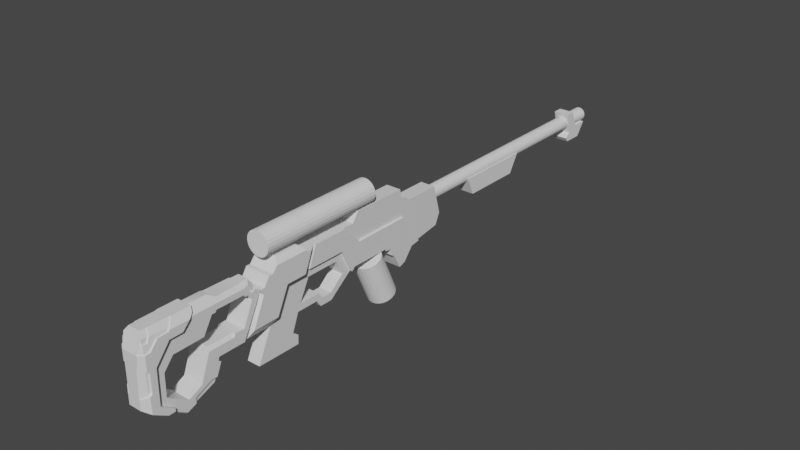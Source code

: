 # Source: Scifungun_Modelling_029_BlockOutStart___BodyRoughCuts_StockDetailing_BodyPartsMoreCleanup.blend  (saved by Blender 2.91.10; exported with 4.5.12 LTS)
import bpy
from mathutils import Matrix  # noqa: F401  (used for matrix-valued properties, if any)

bpy.ops.wm.read_factory_settings(use_empty=True)
scene = bpy.context.scene
scene.name = 'Scene'

# ---- collections
col_reference = bpy.data.collections.new('Reference'); scene.collection.children.link(col_reference)
col_reference.hide_render = True
col_rifle = bpy.data.collections.new('Rifle'); scene.collection.children.link(col_rifle)

# ---- materials (node trees are filled in below, after node groups)
mat_material = bpy.data.materials.new('Material')
mat_material.alpha_threshold = 0.0
mat_material.use_transparent_shadow = False
mat_material.line_color = (0.0, 0.0, 0.0, 1.0)

# ---- node groups
ng_auto_smooth = bpy.data.node_groups.new('Auto Smooth', 'GeometryNodeTree')
_s = ng_auto_smooth.interface.new_socket(name='Geometry', in_out='OUTPUT', socket_type='NodeSocketGeometry')
_s = ng_auto_smooth.interface.new_socket(name='Geometry', in_out='INPUT', socket_type='NodeSocketGeometry')
_s = ng_auto_smooth.interface.new_socket(name='Angle', in_out='INPUT', socket_type='NodeSocketFloat')
_s.subtype = 'ANGLE'
_s.min_value = 0.0
_s.max_value = 3.142
ng_auto_smooth.is_modifier = True
_N = ng_auto_smooth.nodes; _L = ng_auto_smooth.links
n0 = _N.new('NodeGroupOutput'); n0.name = 'Group Output'; n0.location = (480, -100)
n1 = _N.new('NodeGroupInput'); n1.name = 'Group Input'; n1.location = (-420, -300)
n2 = _N.new('NodeGroupInput'); n2.name = 'Group Input.001'; n2.location = (-60, -100)
n3 = _N.new('GeometryNodeSetShadeSmooth'); n3.name = 'Set Shade Smooth'; n3.location = (120, -100)
n3.domain = 'EDGE'
n4 = _N.new('GeometryNodeSetShadeSmooth'); n4.name = 'Set Shade Smooth.001'; n4.location = (300, -100)
n5 = _N.new('GeometryNodeInputMeshEdgeAngle'); n5.name = 'Edge Angle'; n5.location = (-420, -220)
n6 = _N.new('GeometryNodeInputEdgeSmooth'); n6.name = 'Is Edge Smooth'; n6.location = (-60, -160)
n7 = _N.new('GeometryNodeInputShadeSmooth'); n7.name = 'Is Face Smooth'; n7.location = (-240, -340)
n8 = _N.new('FunctionNodeBooleanMath'); n8.name = 'Boolean Math'; n8.location = (-60, -220)
n9 = _N.new('FunctionNodeCompare'); n9.name = 'Compare'; n9.location = (-240, -180)
n9.operation = 'LESS_EQUAL'
_L.new(n5.outputs[0], n9.inputs[0])
_L.new(n4.outputs[0], n0.inputs[0])
_L.new(n1.outputs[1], n9.inputs[1])
_L.new(n9.outputs[0], n8.inputs[0])
_L.new(n7.outputs[0], n8.inputs[1])
_L.new(n2.outputs[0], n3.inputs[0])
_L.new(n6.outputs[0], n3.inputs[1])
_L.new(n3.outputs[0], n4.inputs[0])
_L.new(n8.outputs[0], n3.inputs[2])
n0.is_active_output = True

# ---- material node trees
mat_material.use_nodes = True; mat_material.node_tree.nodes.clear()
_N = mat_material.node_tree.nodes; _L = mat_material.node_tree.links
n0 = _N.new('ShaderNodeOutputMaterial'); n0.name = 'Material Output'; n0.location = (300, 300)
n1 = _N.new('ShaderNodeBsdfPrincipled'); n1.name = 'Principled BSDF'; n1.location = (10, 300)
n1.distribution = 'GGX'
n1.subsurface_method = 'BURLEY'
n1.inputs[2].default_value = 0.4
n1.inputs[3].default_value = 1.45
n1.inputs[27].default_value = (0.0, 0.0, 0.0, 1.0)
n1.inputs[28].default_value = 1.0
_L.new(n1.outputs[0], n0.inputs[0])
n0.is_active_output = True

# ---- world
world_world = bpy.data.worlds.new('World'); scene.world = world_world
world_world.use_nodes = True; world_world.node_tree.nodes.clear()
_N = world_world.node_tree.nodes; _L = world_world.node_tree.links
n0 = _N.new('ShaderNodeOutputWorld'); n0.name = 'World Output'; n0.location = (300, 300)
n1 = _N.new('ShaderNodeBackground'); n1.name = 'Background'; n1.location = (10, 300)
n1.inputs[0].default_value = (0.05088, 0.05088, 0.05088, 1.0)
_L.new(n1.outputs[0], n0.inputs[0])
n0.is_active_output = True
world_world.color = (0.05088, 0.05088, 0.05088)
world_world.use_sun_shadow = False
world_world.sun_shadow_jitter_overblur = 0.0

# ---- meshes
me_cube = bpy.data.meshes.new('Cube')
me_cube.from_pydata([(0.06842, -0.04359, -0.3687), (-0.06842, -0.04359, -0.3687), (-0.06842, -0.09209, -0.3869), (0.06842, -0.09209, -0.3869), (-0.06842, -0.1466, -0.2808), (0.06842, -0.1466, -0.2808), (-0.06842, -0.1709, -0.2687), (0.06842, -0.1709, -0.2687), (-0.06842, 0.02916, -0.2808), (0.06842, 0.02916, -0.2808), (-0.06842, -0.177, -0.2209), (0.06842, -0.177, -0.2209), (-0.06842, -0.2224, -0.2148), (0.06842, -0.2224, -0.2148), (-0.06842, -0.2224, -0.1989), (0.06842, -0.2224, -0.1989), (-0.06842, -0.5195, -0.1989), (0.06842, -0.5195, -0.1989), (0.06842, -0.05304, -0.04405), (-0.06842, -0.05304, -0.04405), (-0.06842, 0.1005, -0.2694), (0.06842, 0.1005, -0.2694), (-0.06842, -0.598, 0.08957), (0.06842, -0.598, 0.08957), (-0.06842, -0.4727, -0.04405), (0.06842, -0.4727, -0.04405), (-0.06842, -0.8511, 0.08957), (0.06842, -0.8511, 0.08957), (-0.06842, -0.9067, -0.05067), (0.06842, -0.9086, -0.05067), (-0.06842, -0.6285, -0.05067), (0.06842, -0.6285, -0.05067), (-0.06842, -0.5449, -0.223), (0.06842, -0.5449, -0.223)], [], [(1, 0, 3, 2), (5, 4, 2, 3), (4, 5, 7, 6), (11, 10, 6, 7), (10, 11, 13, 12), (15, 14, 12, 13), (14, 15, 17, 16), (0, 1, 8, 9), (20, 19, 18, 21), (23, 25, 24, 22), (18, 19, 24, 25), (9, 8, 20, 21), (27, 23, 22, 26), (30, 31, 29, 28), (33, 31, 30, 32), (32, 16, 17, 33), (29, 27, 26, 28), (26, 22, 24, 19, 20, 8, 1, 2, 4, 6, 10, 12, 14, 16, 32, 30, 28), (33, 17, 15, 13, 11, 7, 5, 3, 0, 9, 21, 18, 25, 23, 27, 29, 31)])
me_cube.polygons.foreach_set('use_smooth', [True] * 19)
_k = set([(0, 3), (0, 9), (1, 2), (1, 8), (2, 3), (2, 4), (3, 5), (4, 5), (4, 6), (5, 7), (6, 7), (6, 10), (7, 11), (8, 9), (8, 20), (9, 21), (10, 11), (10, 12), (11, 13), (12, 13), (12, 14), (13, 15), (14, 15), (14, 16), (15, 17), (16, 17), (16, 32), (17, 33), (18, 19), (18, 21), (18, 25), (19, 20), (19, 24), (20, 21), (22, 23), (22, 24), (22, 26), (23, 25), (23, 27), (24, 25), (26, 27), (26, 28), (27, 29), (28, 29), (28, 30), (29, 31), (30, 31), (30, 32), (31, 33), (32, 33)])
me_cube.attributes.new('sharp_edge', 'BOOLEAN', 'EDGE').data.foreach_set('value', [ (min(e.vertices), max(e.vertices)) in _k for e in me_cube.edges])
_k = {(0, 3): 1.0, (2, 3): 1.0, (1, 2): 1.0, (4, 5): 1.0, (2, 4): 1.0, (3, 5): 1.0, (5, 7): 1.0, (6, 7): 1.0, (4, 6): 1.0, (10, 11): 1.0, (6, 10): 1.0, (7, 11): 1.0, (11, 13): 1.0, (12, 13): 1.0, (10, 12): 1.0, (14, 15): 1.0, (12, 14): 1.0, (13, 15): 1.0, (15, 17): 1.0, (16, 17): 1.0, (14, 16): 1.0, (8, 9): 1.0, (1, 8): 1.0, (0, 9): 1.0, (19, 20): 1.0, (18, 19): 1.0, (18, 21): 1.0, (20, 21): 1.0, (23, 25): 1.0, (24, 25): 1.0, (22, 24): 1.0, (22, 23): 1.0, (19, 24): 1.0, (18, 25): 1.0, (8, 20): 1.0, (9, 21): 1.0, (26, 27): 1.0, (23, 27): 1.0, (22, 26): 1.0, (30, 31): 1.0, (29, 31): 1.0, (28, 29): 1.0, (28, 30): 1.0, (31, 33): 1.0, (30, 32): 1.0, (32, 33): 1.0, (16, 32): 1.0, (17, 33): 1.0, (27, 29): 1.0, (26, 28): 1.0}
me_cube.attributes.new('crease_edge', 'FLOAT', 'EDGE').data.foreach_set('value', [_k.get((min(e.vertices), max(e.vertices)), 0.0) for e in me_cube.edges])
_uv = me_cube.uv_layers.new(name='UVMap')
_uv.uv.foreach_set('vector', [0.0, 0.0, 0.0, 0.0, 0.0, 0.0, 0.0, 0.0, 0.0, 0.0, 0.0, 0.0, 0.0, 0.0, 0.0, 0.0, 0.0, 0.0, 0.0, 0.0, 0.0, 0.0, 0.0, 0.0, 0.0, 0.0, 0.0, 0.0, 0.0, 0.0, 0.0, 0.0, 0.0, 0.0, 0.0, 0.0, 0.0, 0.0, 0.0, 0.0, 0.0, 0.0, 0.0, 0.0, 0.0, 0.0, 0.0, 0.0, 0.0, 0.0, 0.0, 0.0, 0.0, 0.0, 0.0, 0.0, 0.0, 0.0, 0.0, 0.0, 0.0, 0.0, 0.0, 0.0, 0.0, 0.0, 0.0, 0.0, 0.0, 0.0, 0.0, 0.0, 0.0, 0.0, 0.0, 0.0, 0.0, 0.0, 0.0, 0.0, 0.0, 0.0, 0.0, 0.0, 0.0, 0.0, 0.0, 0.0, 0.0, 0.0, 0.0, 0.0, 0.0, 0.0, 0.0, 0.0, 0.0, 0.0, 0.0, 0.0, 0.0, 0.0, 0.0, 0.0, 0.0, 0.0, 0.0, 0.0, 0.0, 0.0, 0.0, 0.0, 0.0, 0.0, 0.0, 0.0, 0.0, 0.0, 0.0, 0.0, 0.0, 0.0, 0.0, 0.0, 0.0, 0.0, 0.0, 0.0, 0.0, 0.0, 0.0, 0.0, 0.0, 0.0, 0.0, 0.0, 0.5467, 0.1325, 0.5471, 0.1562, 0.5165, 0.168, 0.5177, 0.2072, 0.4669, 0.2216, 0.4644, 0.2149, 0.4448, 0.2081, 0.4408, 0.2036, 0.4644, 0.1985, 0.4671, 0.1962, 0.4799, 0.1956, 0.4813, 0.1914, 0.484, 0.1914, 0.4813, 0.1636, 0.4773, 0.1612, 0.5173, 0.1534, 0.5174, 0.1273, 0.4773, 0.5888, 0.4813, 0.5864, 0.484, 0.5586, 0.4813, 0.5586, 0.4799, 0.5544, 0.4671, 0.5538, 0.4644, 0.5515, 0.4408, 0.5464, 0.4448, 0.5419, 0.4644, 0.5351, 0.4669, 0.5284, 0.5177, 0.5428, 0.5165, 0.582, 0.5471, 0.5938, 0.5467, 0.6175, 0.5174, 0.6227, 0.5173, 0.5966])
me_cube.materials.append(mat_material)
me_cube.use_remesh_preserve_volume = False
me_cube.use_remesh_preserve_attributes = False
me_cube.use_mirror_vertex_groups = False
me_cube.update()
me_cylinder_002 = bpy.data.meshes.new('Cylinder.002')
me_cylinder_002.from_pydata([(-8.542e-09, 0.1649, -0.1224), (-1e-08, 0.02695, 0.1912), (0.02549, 0.1618, -0.1237), (0.02549, 0.02388, 0.1898), (0.04925, 0.1528, -0.1277), (0.04925, 0.01487, 0.1859), (0.06965, 0.1385, -0.134), (0.06965, 0.0005454, 0.1796), (0.0853, 0.1198, -0.1422), (0.0853, -0.01813, 0.1714), (0.09514, 0.09806, -0.1518), (0.09514, -0.03987, 0.1618), (0.0985, 0.07473, -0.162), (0.0985, -0.06321, 0.1515), (0.09514, 0.05139, -0.1723), (0.09514, -0.08655, 0.1413), (0.0853, 0.02965, -0.1819), (0.0853, -0.1083, 0.1317), (0.06965, 0.01097, -0.1901), (0.06965, -0.127, 0.1235), (0.04925, -0.003357, -0.1964), (0.04925, -0.1413, 0.1172), (0.02549, -0.01236, -0.2003), (0.02549, -0.1503, 0.1132), (2.982e-08, -0.01544, -0.2017), (2.836e-08, -0.1534, 0.1119), (-0.02549, -0.01236, -0.2003), (-0.02549, -0.1503, 0.1132), (-0.04925, -0.003357, -0.1964), (-0.04925, -0.1413, 0.1172), (-0.06965, 0.01097, -0.1901), (-0.06965, -0.127, 0.1235), (-0.0853, 0.02964, -0.1819), (-0.0853, -0.1083, 0.1317), (-0.09514, 0.05139, -0.1723), (-0.09514, -0.08655, 0.1413), (-0.0985, 0.07473, -0.162), (-0.0985, -0.06321, 0.1515), (-0.09514, 0.09806, -0.1518), (-0.09514, -0.03987, 0.1618), (-0.0853, 0.1198, -0.1422), (-0.0853, -0.01813, 0.1714), (-0.06965, 0.1385, -0.134), (-0.06965, 0.0005454, 0.1796), (-0.04925, 0.1528, -0.1277), (-0.04925, 0.01487, 0.1859), (-0.02549, 0.1618, -0.1237), (-0.02549, 0.02388, 0.1898)], [], [(0, 1, 3, 2), (2, 3, 5, 4), (4, 5, 7, 6), (6, 7, 9, 8), (8, 9, 11, 10), (10, 11, 13, 12), (12, 13, 15, 14), (14, 15, 17, 16), (16, 17, 19, 18), (18, 19, 21, 20), (20, 21, 23, 22), (22, 23, 25, 24), (24, 25, 27, 26), (26, 27, 29, 28), (28, 29, 31, 30), (30, 31, 33, 32), (32, 33, 35, 34), (34, 35, 37, 36), (36, 37, 39, 38), (38, 39, 41, 40), (40, 41, 43, 42), (42, 43, 45, 44), (3, 1, 47, 45, 43, 41, 39, 37, 35, 33, 31, 29, 27, 25, 23, 21, 19, 17, 15, 13, 11, 9, 7, 5), (44, 45, 47, 46), (46, 47, 1, 0), (0, 2, 4, 6, 8, 10, 12, 14, 16, 18, 20, 22, 24, 26, 28, 30, 32, 34, 36, 38, 40, 42, 44, 46)])
_uv = me_cylinder_002.uv_layers.new(name='UVMap')
_uv.uv.foreach_set('vector', [1.0, 0.5, 1.0, 1.0, 0.9583, 1.0, 0.9583, 0.5, 0.9583, 0.5, 0.9583, 1.0, 0.9167, 1.0, 0.9167, 0.5, 0.9167, 0.5, 0.9167, 1.0, 0.875, 1.0, 0.875, 0.5, 0.875, 0.5, 0.875, 1.0, 0.8333, 1.0, 0.8333, 0.5, 0.8333, 0.5, 0.8333, 1.0, 0.7917, 1.0, 0.7917, 0.5, 0.7917, 0.5, 0.7917, 1.0, 0.75, 1.0, 0.75, 0.5, 0.75, 0.5, 0.75, 1.0, 0.7083, 1.0, 0.7083, 0.5, 0.7083, 0.5, 0.7083, 1.0, 0.6667, 1.0, 0.6667, 0.5, 0.6667, 0.5, 0.6667, 1.0, 0.625, 1.0, 0.625, 0.5, 0.625, 0.5, 0.625, 1.0, 0.5833, 1.0, 0.5833, 0.5, 0.5833, 0.5, 0.5833, 1.0, 0.5417, 1.0, 0.5417, 0.5, 0.5417, 0.5, 0.5417, 1.0, 0.5, 1.0, 0.5, 0.5, 0.5, 0.5, 0.5, 1.0, 0.4583, 1.0, 0.4583, 0.5, 0.4583, 0.5, 0.4583, 1.0, 0.4167, 1.0, 0.4167, 0.5, 0.4167, 0.5, 0.4167, 1.0, 0.375, 1.0, 0.375, 0.5, 0.375, 0.5, 0.375, 1.0, 0.3333, 1.0, 0.3333, 0.5, 0.3333, 0.5, 0.3333, 1.0, 0.2917, 1.0, 0.2917, 0.5, 0.2917, 0.5, 0.2917, 1.0, 0.25, 1.0, 0.25, 0.5, 0.25, 0.5, 0.25, 1.0, 0.2083, 1.0, 0.2083, 0.5, 0.2083, 0.5, 0.2083, 1.0, 0.1667, 1.0, 0.1667, 0.5, 0.1667, 0.5, 0.1667, 1.0, 0.125, 1.0, 0.125, 0.5, 0.125, 0.5, 0.125, 1.0, 0.08333, 1.0, 0.08333, 0.5, 0.3121, 0.4818, 0.25, 0.49, 0.1879, 0.4818, 0.13, 0.4578, 0.08029, 0.4197, 0.04215, 0.37, 0.01818, 0.3121, 0.01, 0.25, 0.01818, 0.1879, 0.04215, 0.13, 0.08029, 0.08029, 0.13, 0.04215, 0.1879, 0.01818, 0.25, 0.01, 0.3121, 0.01818, 0.37, 0.04215, 0.4197, 0.08029, 0.4578, 0.13, 0.4818, 0.1879, 0.49, 0.25, 0.4818, 0.3121, 0.4578, 0.37, 0.4197, 0.4197, 0.37, 0.4578, 0.08333, 0.5, 0.08333, 1.0, 0.04167, 1.0, 0.04167, 0.5, 0.04167, 0.5, 0.04167, 1.0, -1.863e-07, 1.0, -1.863e-07, 0.5, 0.75, 0.49, 0.8121, 0.4818, 0.87, 0.4578, 0.9197, 0.4197, 0.9578, 0.37, 0.9818, 0.3121, 0.99, 0.25, 0.9818, 0.1879, 0.9578, 0.13, 0.9197, 0.08029, 0.87, 0.04215, 0.8121, 0.01818, 0.75, 0.01, 0.6879, 0.01818, 0.63, 0.04215, 0.5803, 0.08029, 0.5422, 0.13, 0.5182, 0.1879, 0.51, 0.25, 0.5182, 0.3121, 0.5422, 0.37, 0.5803, 0.4197, 0.63, 0.4578, 0.6879, 0.4818])
me_cylinder_002.use_remesh_fix_poles = True
me_cylinder_002.use_remesh_preserve_attributes = False
me_cylinder_002.use_mirror_vertex_groups = False
me_cylinder_002.update()
me_cylinder = bpy.data.meshes.new('Cylinder')
me_cylinder.from_pydata([(1.722e-08, 2.148, 0.03044), (1.722e-08, 0.267, 0.03044), (0.01295, 2.148, 0.02873), (0.01295, 0.267, 0.02873), (0.02501, 2.148, 0.02374), (0.02501, 0.267, 0.02374), (0.03537, 2.148, 0.01579), (0.03537, 0.267, 0.01579), (0.04332, 2.148, 0.005429), (0.04332, 0.267, 0.005429), (0.04831, 2.148, -0.006634), (0.04831, 0.267, -0.006634), (0.05002, 2.148, -0.01958), (0.05002, 0.267, -0.01958), (0.04831, 2.148, -0.03253), (0.04831, 0.267, -0.03253), (0.04332, 2.148, -0.04459), (0.04332, 0.267, -0.04459), (0.03537, 2.148, -0.05495), (0.03537, 0.267, -0.05495), (0.02501, 2.148, -0.0629), (0.02501, 0.267, -0.0629), (0.01295, 2.148, -0.06789), (0.01295, 0.267, -0.06789), (3.669e-08, 2.148, -0.0696), (3.669e-08, 0.267, -0.0696), (-0.01295, 2.148, -0.06789), (-0.01295, 0.267, -0.06789), (-0.02501, 2.148, -0.0629), (-0.02501, 0.267, -0.0629), (-0.03537, 2.148, -0.05495), (-0.03537, 0.267, -0.05495), (-0.04332, 2.148, -0.04459), (-0.04332, 0.267, -0.04459), (-0.04831, 2.148, -0.03253), (-0.04831, 0.267, -0.03253), (-0.05002, 2.148, -0.01958), (-0.05002, 0.267, -0.01958), (-0.04831, 2.148, -0.006634), (-0.04831, 0.267, -0.006634), (-0.04332, 2.148, 0.005429), (-0.04332, 0.267, 0.005429), (-0.03537, 2.148, 0.01579), (-0.03537, 0.267, 0.01579), (-0.02501, 2.148, 0.02374), (-0.02501, 0.267, 0.02374), (-0.01295, 2.148, 0.02873), (-0.01295, 0.267, 0.02873)], [], [(0, 1, 3, 2), (2, 3, 5, 4), (4, 5, 7, 6), (6, 7, 9, 8), (8, 9, 11, 10), (10, 11, 13, 12), (12, 13, 15, 14), (14, 15, 17, 16), (16, 17, 19, 18), (18, 19, 21, 20), (20, 21, 23, 22), (22, 23, 25, 24), (24, 25, 27, 26), (26, 27, 29, 28), (28, 29, 31, 30), (30, 31, 33, 32), (32, 33, 35, 34), (34, 35, 37, 36), (36, 37, 39, 38), (38, 39, 41, 40), (40, 41, 43, 42), (42, 43, 45, 44), (3, 1, 47, 45, 43, 41, 39, 37, 35, 33, 31, 29, 27, 25, 23, 21, 19, 17, 15, 13, 11, 9, 7, 5), (44, 45, 47, 46), (46, 47, 1, 0), (0, 2, 4, 6, 8, 10, 12, 14, 16, 18, 20, 22, 24, 26, 28, 30, 32, 34, 36, 38, 40, 42, 44, 46)])
_uv = me_cylinder.uv_layers.new(name='UVMap')
_uv.uv.foreach_set('vector', [1.0, 0.5, 1.0, 1.0, 0.9583, 1.0, 0.9583, 0.5, 0.9583, 0.5, 0.9583, 1.0, 0.9167, 1.0, 0.9167, 0.5, 0.9167, 0.5, 0.9167, 1.0, 0.875, 1.0, 0.875, 0.5, 0.875, 0.5, 0.875, 1.0, 0.8333, 1.0, 0.8333, 0.5, 0.8333, 0.5, 0.8333, 1.0, 0.7917, 1.0, 0.7917, 0.5, 0.7917, 0.5, 0.7917, 1.0, 0.75, 1.0, 0.75, 0.5, 0.75, 0.5, 0.75, 1.0, 0.7083, 1.0, 0.7083, 0.5, 0.7083, 0.5, 0.7083, 1.0, 0.6667, 1.0, 0.6667, 0.5, 0.6667, 0.5, 0.6667, 1.0, 0.625, 1.0, 0.625, 0.5, 0.625, 0.5, 0.625, 1.0, 0.5833, 1.0, 0.5833, 0.5, 0.5833, 0.5, 0.5833, 1.0, 0.5417, 1.0, 0.5417, 0.5, 0.5417, 0.5, 0.5417, 1.0, 0.5, 1.0, 0.5, 0.5, 0.5, 0.5, 0.5, 1.0, 0.4583, 1.0, 0.4583, 0.5, 0.4583, 0.5, 0.4583, 1.0, 0.4167, 1.0, 0.4167, 0.5, 0.4167, 0.5, 0.4167, 1.0, 0.375, 1.0, 0.375, 0.5, 0.375, 0.5, 0.375, 1.0, 0.3333, 1.0, 0.3333, 0.5, 0.3333, 0.5, 0.3333, 1.0, 0.2917, 1.0, 0.2917, 0.5, 0.2917, 0.5, 0.2917, 1.0, 0.25, 1.0, 0.25, 0.5, 0.25, 0.5, 0.25, 1.0, 0.2083, 1.0, 0.2083, 0.5, 0.2083, 0.5, 0.2083, 1.0, 0.1667, 1.0, 0.1667, 0.5, 0.1667, 0.5, 0.1667, 1.0, 0.125, 1.0, 0.125, 0.5, 0.125, 0.5, 0.125, 1.0, 0.08333, 1.0, 0.08333, 0.5, 0.3121, 0.4818, 0.25, 0.49, 0.1879, 0.4818, 0.13, 0.4578, 0.08029, 0.4197, 0.04215, 0.37, 0.01818, 0.3121, 0.01, 0.25, 0.01818, 0.1879, 0.04215, 0.13, 0.08029, 0.08029, 0.13, 0.04215, 0.1879, 0.01818, 0.25, 0.01, 0.3121, 0.01818, 0.37, 0.04215, 0.4197, 0.08029, 0.4578, 0.13, 0.4818, 0.1879, 0.49, 0.25, 0.4818, 0.3121, 0.4578, 0.37, 0.4197, 0.4197, 0.37, 0.4578, 0.08333, 0.5, 0.08333, 1.0, 0.04167, 1.0, 0.04167, 0.5, 0.04167, 0.5, 0.04167, 1.0, -1.863e-07, 1.0, -1.863e-07, 0.5, 0.75, 0.49, 0.8121, 0.4818, 0.87, 0.4578, 0.9197, 0.4197, 0.9578, 0.37, 0.9818, 0.3121, 0.99, 0.25, 0.9818, 0.1879, 0.9578, 0.13, 0.9197, 0.08029, 0.87, 0.04215, 0.8121, 0.01818, 0.75, 0.01, 0.6879, 0.01818, 0.63, 0.04215, 0.5803, 0.08029, 0.5422, 0.13, 0.5182, 0.1879, 0.51, 0.25, 0.5182, 0.3121, 0.5422, 0.37, 0.5803, 0.4197, 0.63, 0.4578, 0.6879, 0.4818])
me_cylinder.use_remesh_fix_poles = True
me_cylinder.use_remesh_preserve_attributes = False
me_cylinder.use_mirror_vertex_groups = False
me_cylinder.update()
me_cylinder_001 = bpy.data.meshes.new('Cylinder.001')
me_cylinder_001.from_pydata([(1.544e-08, -0.3388, 0.3133), (1.544e-08, -1.238, 0.3133), (0.0216, -0.3388, 0.3105), (0.0216, -1.238, 0.3105), (0.04172, -0.3388, 0.3021), (0.04172, -1.238, 0.3021), (0.05901, -0.3388, 0.2889), (0.05901, -1.238, 0.2889), (0.07227, -0.3388, 0.2716), (0.07227, -1.238, 0.2716), (0.08061, -0.3388, 0.2515), (0.08061, -1.238, 0.2515), (0.08345, -0.3388, 0.2299), (0.08345, -1.238, 0.2299), (0.08061, -0.3388, 0.2083), (0.08061, -1.238, 0.2083), (0.07227, -0.3388, 0.1881), (0.07227, -1.238, 0.1881), (0.05901, -0.3388, 0.1709), (0.05901, -1.238, 0.1709), (0.04172, -0.3388, 0.1576), (0.04172, -1.238, 0.1576), (0.0216, -0.3388, 0.1493), (0.0216, -1.238, 0.1493), (4.794e-08, -0.3388, 0.1464), (4.794e-08, -1.238, 0.1464), (-0.0216, -0.3388, 0.1493), (-0.0216, -1.238, 0.1493), (-0.04172, -0.3388, 0.1576), (-0.04172, -1.238, 0.1576), (-0.05901, -0.3388, 0.1709), (-0.05901, -1.238, 0.1709), (-0.07227, -0.3388, 0.1881), (-0.07227, -1.238, 0.1881), (-0.08061, -0.3388, 0.2083), (-0.08061, -1.238, 0.2083), (-0.08345, -0.3388, 0.2299), (-0.08345, -1.238, 0.2299), (-0.08061, -0.3388, 0.2515), (-0.08061, -1.238, 0.2515), (-0.07227, -0.3388, 0.2716), (-0.07227, -1.238, 0.2716), (-0.05901, -0.3388, 0.2889), (-0.05901, -1.238, 0.2889), (-0.04172, -0.3388, 0.3021), (-0.04172, -1.238, 0.3021), (-0.0216, -0.3388, 0.3105), (-0.0216, -1.238, 0.3105)], [], [(0, 1, 3, 2), (2, 3, 5, 4), (4, 5, 7, 6), (6, 7, 9, 8), (8, 9, 11, 10), (10, 11, 13, 12), (12, 13, 15, 14), (14, 15, 17, 16), (16, 17, 19, 18), (18, 19, 21, 20), (20, 21, 23, 22), (22, 23, 25, 24), (24, 25, 27, 26), (26, 27, 29, 28), (28, 29, 31, 30), (30, 31, 33, 32), (32, 33, 35, 34), (34, 35, 37, 36), (36, 37, 39, 38), (38, 39, 41, 40), (40, 41, 43, 42), (42, 43, 45, 44), (3, 1, 47, 45, 43, 41, 39, 37, 35, 33, 31, 29, 27, 25, 23, 21, 19, 17, 15, 13, 11, 9, 7, 5), (44, 45, 47, 46), (46, 47, 1, 0), (0, 2, 4, 6, 8, 10, 12, 14, 16, 18, 20, 22, 24, 26, 28, 30, 32, 34, 36, 38, 40, 42, 44, 46)])
_uv = me_cylinder_001.uv_layers.new(name='UVMap')
_uv.uv.foreach_set('vector', [1.0, 0.5, 1.0, 1.0, 0.9583, 1.0, 0.9583, 0.5, 0.9583, 0.5, 0.9583, 1.0, 0.9167, 1.0, 0.9167, 0.5, 0.9167, 0.5, 0.9167, 1.0, 0.875, 1.0, 0.875, 0.5, 0.875, 0.5, 0.875, 1.0, 0.8333, 1.0, 0.8333, 0.5, 0.8333, 0.5, 0.8333, 1.0, 0.7917, 1.0, 0.7917, 0.5, 0.7917, 0.5, 0.7917, 1.0, 0.75, 1.0, 0.75, 0.5, 0.75, 0.5, 0.75, 1.0, 0.7083, 1.0, 0.7083, 0.5, 0.7083, 0.5, 0.7083, 1.0, 0.6667, 1.0, 0.6667, 0.5, 0.6667, 0.5, 0.6667, 1.0, 0.625, 1.0, 0.625, 0.5, 0.625, 0.5, 0.625, 1.0, 0.5833, 1.0, 0.5833, 0.5, 0.5833, 0.5, 0.5833, 1.0, 0.5417, 1.0, 0.5417, 0.5, 0.5417, 0.5, 0.5417, 1.0, 0.5, 1.0, 0.5, 0.5, 0.5, 0.5, 0.5, 1.0, 0.4583, 1.0, 0.4583, 0.5, 0.4583, 0.5, 0.4583, 1.0, 0.4167, 1.0, 0.4167, 0.5, 0.4167, 0.5, 0.4167, 1.0, 0.375, 1.0, 0.375, 0.5, 0.375, 0.5, 0.375, 1.0, 0.3333, 1.0, 0.3333, 0.5, 0.3333, 0.5, 0.3333, 1.0, 0.2917, 1.0, 0.2917, 0.5, 0.2917, 0.5, 0.2917, 1.0, 0.25, 1.0, 0.25, 0.5, 0.25, 0.5, 0.25, 1.0, 0.2083, 1.0, 0.2083, 0.5, 0.2083, 0.5, 0.2083, 1.0, 0.1667, 1.0, 0.1667, 0.5, 0.1667, 0.5, 0.1667, 1.0, 0.125, 1.0, 0.125, 0.5, 0.125, 0.5, 0.125, 1.0, 0.08333, 1.0, 0.08333, 0.5, 0.3121, 0.4818, 0.25, 0.49, 0.1879, 0.4818, 0.13, 0.4578, 0.08029, 0.4197, 0.04215, 0.37, 0.01818, 0.3121, 0.01, 0.25, 0.01818, 0.1879, 0.04215, 0.13, 0.08029, 0.08029, 0.13, 0.04215, 0.1879, 0.01818, 0.25, 0.01, 0.3121, 0.01818, 0.37, 0.04215, 0.4197, 0.08029, 0.4578, 0.13, 0.4818, 0.1879, 0.49, 0.25, 0.4818, 0.3121, 0.4578, 0.37, 0.4197, 0.4197, 0.37, 0.4578, 0.08333, 0.5, 0.08333, 1.0, 0.04167, 1.0, 0.04167, 0.5, 0.04167, 0.5, 0.04167, 1.0, -1.863e-07, 1.0, -1.863e-07, 0.5, 0.75, 0.49, 0.8121, 0.4818, 0.87, 0.4578, 0.9197, 0.4197, 0.9578, 0.37, 0.9818, 0.3121, 0.99, 0.25, 0.9818, 0.1879, 0.9578, 0.13, 0.9197, 0.08029, 0.87, 0.04215, 0.8121, 0.01818, 0.75, 0.01, 0.6879, 0.01818, 0.63, 0.04215, 0.5803, 0.08029, 0.5422, 0.13, 0.5182, 0.1879, 0.51, 0.25, 0.5182, 0.3121, 0.5422, 0.37, 0.5803, 0.4197, 0.63, 0.4578, 0.6879, 0.4818])
me_cylinder_001.use_remesh_fix_poles = True
me_cylinder_001.use_remesh_preserve_attributes = False
me_cylinder_001.use_mirror_vertex_groups = False
me_cylinder_001.update()
me_cube_001 = bpy.data.meshes.new('Cube.001')
me_cube_001.from_pydata([(0.05579, 0.7053, -0.1589), (-0.05579, 0.7053, -0.1589), (-0.05579, 0.646, -0.0291), (0.05579, 0.646, -0.0291), (-0.05579, 1.229, -0.0291), (0.05579, 1.229, -0.0291), (-0.05579, 1.151, -0.1608), (0.05579, 1.151, -0.1608)], [], [(2, 1, 0, 3), (7, 6, 4, 5), (0, 1, 6, 7), (4, 2, 3, 5), (2, 4, 6, 1), (7, 5, 3, 0)])
_uv = me_cube_001.uv_layers.new(name='UVMap')
_uv.uv.foreach_set('vector', [0.0, 0.0, 0.0, 0.0, 0.0, 0.0, 0.0, 0.0, 0.0, 0.0, 0.0, 0.0, 0.0, 0.0, 0.0, 0.0, 0.0, 0.0, 0.0, 0.0, 0.0, 0.0, 0.0, 0.0, 0.0, 0.0, 0.0, 0.0, 0.0, 0.0, 0.0, 0.0, 0.5109, 0.01881, 0.5109, 0.2335, 0.4624, 0.2046, 0.4631, 0.04064, 0.4624, 0.5454, 0.5109, 0.5165, 0.5109, 0.7312, 0.4631, 0.7094])
me_cube_001.use_remesh_fix_poles = True
me_cube_001.use_remesh_preserve_attributes = False
me_cube_001.use_mirror_vertex_groups = False
me_cube_001.update()
me_cube_003 = bpy.data.meshes.new('Cube.003')
me_cube_003.from_pydata([(-0.05579, 1.888, 0.06101), (0.05579, 1.888, 0.06101), (-0.05579, 1.931, -0.09394), (0.05579, 1.931, -0.09394), (-0.05579, 1.889, -0.1282), (0.05579, 1.889, -0.1282), (-0.05579, 1.912, -0.1596), (0.05579, 1.912, -0.1596), (0.05579, 2.015, -0.0597), (-0.05579, 2.015, -0.0597), (-0.05579, 2.126, -0.06112), (0.05579, 2.126, -0.06112), (-0.05579, 2.054, -0.1602), (0.05579, 2.054, -0.1602), (-0.05579, 1.963, 0.06101), (0.05579, 1.963, 0.06101)], [], [(0, 2, 3, 1), (2, 4, 5, 3), (7, 5, 4, 6), (8, 11, 10, 9), (13, 12, 10, 11), (15, 8, 9, 14), (7, 6, 12, 13), (14, 0, 1, 15), (6, 4, 2, 0, 14, 9, 10, 12), (11, 8, 15, 1, 3, 5, 7, 13)])
_uv = me_cube_003.uv_layers.new(name='UVMap')
_uv.uv.foreach_set('vector', [0.0, 0.0, 0.0, 0.0, 0.0, 0.0, 0.0, 0.0, 0.0, 0.0, 0.0, 0.0, 0.0, 0.0, 0.0, 0.0, 0.0, 0.0, 0.0, 0.0, 0.0, 0.0, 0.0, 0.0, 0.0, 0.0, 0.0, 0.0, 0.0, 0.0, 0.0, 0.0, 0.0, 0.0, 0.0, 0.0, 0.0, 0.0, 0.0, 0.0, 0.0, 0.0, 0.0, 0.0, 0.0, 0.0, 0.0, 0.0, 0.0, 0.0, 0.0, 0.0, 0.0, 0.0, 0.0, 0.0, 0.0, 0.0, 0.0, 0.0, 0.0, 0.0, 0.0, 0.0, 0.4629, 0.09821, 0.4697, 0.08984, 0.4772, 0.1051, 0.5109, 0.08925, 0.5109, 0.1171, 0.4846, 0.136, 0.4842, 0.177, 0.4627, 0.1505, 0.4842, 0.573, 0.4846, 0.614, 0.5109, 0.6329, 0.5109, 0.6608, 0.4772, 0.6449, 0.4697, 0.6602, 0.4629, 0.6518, 0.4627, 0.5995])
me_cube_003.use_remesh_fix_poles = True
me_cube_003.use_remesh_preserve_attributes = False
me_cube_003.use_mirror_vertex_groups = False
me_cube_003.update()
me_cube_004 = bpy.data.meshes.new('Cube.004')
me_cube_004.from_pydata([(0.05392, -0.05713, 0.08823), (-0.05392, -0.05713, 0.08823), (0.05392, 0.2753, 0.051), (-0.05392, 0.2753, 0.051), (-0.05392, -0.07043, 0.1547), (-0.05392, 0.01733, 0.051), (0.05392, -0.07043, 0.1547), (0.05392, 0.01733, 0.051), (-0.05392, -0.0199, 0.08823), (0.05392, -0.0199, 0.08823), (-0.05392, -0.4667, 0.1547), (0.05392, -0.4667, 0.1547), (-0.05392, -0.5119, 0.08957), (0.05392, -0.5119, 0.08957), (-0.05392, 0.3332, -0.1583), (0.05392, 0.3332, -0.1583), (-0.05392, 0.2959, -0.2383), (0.05392, 0.2959, -0.2383), (0.05392, -0.05304, -0.04405), (-0.05392, -0.05304, -0.04405), (-0.05392, 0.1005, -0.2694), (0.05392, 0.1005, -0.2694), (-0.05392, -0.598, 0.08957), (0.05392, -0.598, 0.08957), (-0.05392, -0.4727, -0.04405), (0.05392, -0.4727, -0.04405)], [], [(0, 1, 4, 6), (4, 10, 11, 6), (10, 12, 13, 11), (2, 3, 5, 7), (7, 5, 8, 9), (8, 1, 0, 9), (15, 17, 16, 14), (14, 3, 2, 15), (18, 19, 20, 21), (22, 24, 25, 23), (25, 24, 19, 18), (23, 13, 12, 22), (20, 16, 17, 21), (22, 12, 10, 4, 1, 8, 5, 3, 14, 16, 20, 19, 24), (7, 9, 0, 6, 11, 13, 23, 25, 18, 21, 17, 15, 2)])
me_cube_004.polygons.foreach_set('use_smooth', [True] * 15)
_k = set([(0, 1), (0, 6), (0, 9), (1, 4), (1, 8), (2, 3), (2, 7), (2, 15), (3, 5), (3, 14), (4, 6), (4, 10), (5, 7), (5, 8), (6, 11), (7, 9), (8, 9), (10, 11), (10, 12), (11, 13), (12, 13), (12, 22), (13, 23), (14, 15), (14, 16), (15, 17), (16, 17), (16, 20), (17, 21), (18, 19), (18, 21), (18, 25), (19, 20), (19, 24), (20, 21), (22, 23), (22, 24), (23, 25), (24, 25)])
me_cube_004.attributes.new('sharp_edge', 'BOOLEAN', 'EDGE').data.foreach_set('value', [ (min(e.vertices), max(e.vertices)) in _k for e in me_cube_004.edges])
_k = {(0, 1): 1.0, (1, 4): 1.0, (4, 6): 1.0, (0, 6): 1.0, (4, 10): 1.0, (10, 11): 1.0, (6, 11): 1.0, (10, 12): 1.0, (12, 13): 1.0, (11, 13): 1.0, (2, 3): 1.0, (3, 5): 1.0, (5, 7): 1.0, (2, 7): 1.0, (5, 8): 1.0, (8, 9): 1.0, (7, 9): 1.0, (1, 8): 1.0, (0, 9): 1.0, (15, 17): 1.0, (16, 17): 1.0, (14, 16): 1.0, (14, 15): 1.0, (3, 14): 1.0, (2, 15): 1.0, (18, 19): 1.0, (19, 20): 1.0, (20, 21): 1.0, (18, 21): 1.0, (22, 24): 1.0, (24, 25): 1.0, (23, 25): 1.0, (22, 23): 1.0, (19, 24): 1.0, (18, 25): 1.0, (13, 23): 1.0, (12, 22): 1.0, (16, 20): 1.0, (17, 21): 1.0}
me_cube_004.attributes.new('crease_edge', 'FLOAT', 'EDGE').data.foreach_set('value', [_k.get((min(e.vertices), max(e.vertices)), 0.0) for e in me_cube_004.edges])
_uv = me_cube_004.uv_layers.new(name='UVMap')
_uv.uv.foreach_set('vector', [0.0, 0.0, 0.0, 0.0, 0.0, 0.0, 0.0, 0.0, 0.0, 0.0, 0.0, 0.0, 0.0, 0.0, 0.0, 0.0, 0.0, 0.0, 0.0, 0.0, 0.0, 0.0, 0.0, 0.0, 0.0, 0.0, 0.0, 0.0, 0.0, 0.0, 0.0, 0.0, 0.0, 0.0, 0.0, 0.0, 0.0, 0.0, 0.0, 0.0, 0.0, 0.0, 0.0, 0.0, 0.0, 0.0, 0.0, 0.0, 0.0, 0.0, 0.0, 0.0, 0.0, 0.0, 0.0, 0.0, 0.0, 0.0, 0.0, 0.0, 0.0, 0.0, 0.0, 0.0, 0.0, 0.0, 0.0, 0.0, 0.0, 0.0, 0.0, 0.0, 0.0, 0.0, 0.0, 0.0, 0.0, 0.0, 0.0, 0.0, 0.0, 0.0, 0.0, 0.0, 0.0, 0.0, 0.0, 0.0, 0.0, 0.0, 0.0, 0.0, 0.0, 0.0, 0.0, 0.0, 0.0, 0.0, 0.0, 0.0, 0.0, 0.0, 0.0, 0.0, 0.5471, 0.1562, 0.5472, 0.1643, 0.5614, 0.1685, 0.5614, 0.2056, 0.5466, 0.2068, 0.5466, 0.2103, 0.5383, 0.2138, 0.5383, 0.238, 0.4917, 0.2434, 0.4739, 0.2399, 0.4669, 0.2216, 0.5177, 0.2072, 0.5165, 0.168, 0.5383, 0.5362, 0.5466, 0.5397, 0.5466, 0.5432, 0.5614, 0.5444, 0.5614, 0.5815, 0.5472, 0.5857, 0.5471, 0.5938, 0.5165, 0.582, 0.5177, 0.5428, 0.4669, 0.5284, 0.4739, 0.5101, 0.4917, 0.5066, 0.5383, 0.512])
me_cube_004.materials.append(mat_material)
me_cube_004.use_remesh_preserve_volume = False
me_cube_004.use_remesh_preserve_attributes = False
me_cube_004.use_mirror_vertex_groups = False
me_cube_004.update()
me_cube_005 = bpy.data.meshes.new('Cube.005')
me_cube_005.from_pydata([(-0.07345, -1.638, -0.2808), (-0.07345, -1.644, -0.305), (-0.07345, -1.626, -0.3172), (-0.07345, -1.635, 0.001271), (-0.07345, -1.395, 0.0002975), (0.07345, -1.638, -0.2808), (-0.07345, -1.371, -0.0402), (0.07345, -1.644, -0.305), (-0.07345, -1.442, -0.1953), (0.07345, -1.626, -0.3172), (-0.07345, -1.94, -0.1113), (-0.07345, -1.727, -0.1084), (-0.07345, -1.866, -0.4402), (-0.07345, -2.01, -0.3464), (0.07345, -1.635, 0.001271), (0.07345, -1.395, 0.0002975), (0.07345, -1.371, -0.0402), (-0.07345, -1.662, 0.001285), (-0.07345, -2.007, -0.1903), (0.07345, -1.442, -0.1953), (0.07345, -1.94, -0.1113), (-0.07345, -1.772, -0.3948), (-0.07345, -1.979, -0.4222), (0.07345, -1.727, -0.1084), (0.07345, -1.866, -0.4402), (-0.07345, -1.834, 0.005007), (-0.02671, -1.778, 0.103), (0.07345, -2.01, -0.3464), (-0.02605, -1.653, 0.1024), (-0.07468, -1.807, 0.05438), (0.07345, -1.662, 0.001285), (-0.07363, -1.607, 0.05348), (0.07345, -2.007, -0.1903), (0.07345, -1.772, -0.3948), (-0.0508, -1.605, 0.07835), (-0.07345, -1.916, 0.004183), (-0.04753, -1.969, 0.003647), (0.07345, -1.979, -0.4222), (-0.05814, -1.306, -0.02912), (-0.04681, -1.301, -0.03824), (0.07345, -1.834, 0.005007), (-0.07346, -1.323, -0.03885), (0.02671, -1.778, 0.103), (0.02605, -1.653, 0.1024), (0.07468, -1.807, 0.05438), (0.07363, -1.607, 0.05348), (0.0508, -1.605, 0.07835), (0.07345, -1.916, 0.004183), (0.04753, -1.969, 0.003647), (0.05814, -1.306, -0.02912), (0.04681, -1.301, -0.03824), (0.07346, -1.323, -0.03885), (0.01687, -1.414, -0.2808), (0.07341, -1.446, -0.2808), (0.02803, -1.862, -0.5415), (0.07345, -1.978, -0.453), (0.0513, -1.978, -0.4716), (0.0564, -1.885, -0.5278), (0.07345, -1.884, -0.5141), (0.07345, -2.043, -0.1339), (0.05315, -2.054, -0.1011), (0.03425, -2.068, -0.1188), (0.06081, -2.071, -0.361), (0.07345, -2.063, -0.3663), (1.684e-08, -1.638, -0.2808), (1.684e-08, -1.644, -0.305), (1.684e-08, -1.626, -0.3172), (1.684e-08, -1.395, 0.0002975), (1.684e-08, -1.639, 0.001285), (1.684e-08, -1.371, -0.0402), (1.684e-08, -1.442, -0.1953), (1.684e-08, -1.94, -0.1113), (1.684e-08, -1.727, -0.1084), (1.684e-08, -1.866, -0.4402), (1.684e-08, -2.01, -0.3464), (1.684e-08, -1.662, 0.001285), (1.684e-08, -2.007, -0.1903), (1.684e-08, -1.772, -0.3948), (1.684e-08, -1.979, -0.4222), (1.684e-08, -1.834, 0.005007), (1.684e-08, -1.605, 0.07835), (1.684e-08, -1.653, 0.1042), (1.684e-08, -1.778, 0.1042), (1.684e-08, -1.969, 0.003647), (1.684e-08, -1.414, -0.2808), (1.684e-08, -1.301, -0.03823), (1.484e-08, -1.862, -0.5415), (1.684e-08, -1.978, -0.4716), (1.684e-08, -2.071, -0.361), (1.684e-08, -2.068, -0.1188), (-0.01687, -1.414, -0.2808), (-0.07341, -1.446, -0.2808), (-0.02803, -1.862, -0.5415), (-0.07345, -1.978, -0.453), (-0.0513, -1.978, -0.4716), (-0.0564, -1.885, -0.5278), (-0.07345, -1.884, -0.5141), (-0.07345, -2.043, -0.1339), (-0.05315, -2.054, -0.1011), (-0.03425, -2.068, -0.1188), (-0.06081, -2.071, -0.361), (-0.07345, -2.063, -0.3663), (-0.07349, -1.63, 0.01335), (1.684e-08, -1.635, 0.001271), (0.07349, -1.63, 0.01335), (-0.07353, -1.61, 0.0235), (0.07353, -1.625, 0.0235), (0.07353, -1.61, 0.0235), (-0.07353, -1.625, 0.0235), (-0.0734, -1.432, 0.0235), (0.0734, -1.432, 0.0235), (1.684e-08, -1.421, 0.000406), (-0.07345, -1.421, 0.000406), (0.07345, -1.421, 0.000406), (0.07345, -1.66, -0.2301), (-0.07345, -1.66, -0.2301), (-0.07345, -1.714, -0.3666), (0.07345, -1.714, -0.3666), (-0.07345, -1.512, -0.1953), (0.07345, -1.512, -0.1953), (1.684e-08, -1.512, -0.1953), (-0.07345, -1.528, -0.229), (0.07345, -1.528, -0.229), (1.684e-08, -1.76, -0.3653), (-0.07345, -1.76, -0.3653), (0.07345, -1.76, -0.3653), (-0.07345, -1.819, -0.451), (-0.07345, -1.821, -0.4894), (0.07345, -1.819, -0.451), (0.07345, -1.821, -0.4894), (1.529e-08, -1.824, -0.5258), (-0.02897, -1.824, -0.5258), (0.02897, -1.824, -0.5258), (-0.07345, -1.661, -0.3992), (0.07345, -1.661, -0.3992), (1.684e-08, -1.661, -0.3992), (-0.07345, -1.703, -0.3992), (0.07345, -1.703, -0.3992), (-0.07338, -1.376, 0.003532), (0.07338, -1.376, 0.003532), (-0.07317, -1.407, 0.05285), (-0.04536, -1.423, 0.07835), (1.684e-08, -1.423, 0.07835), (0.04536, -1.423, 0.07835), (0.07317, -1.407, 0.05285), (-0.05364, -1.323, 0.004077), (1.684e-08, -1.323, 0.004077), (0.05364, -1.323, 0.004077), (-0.0733, -1.351, 0.003791), (0.0733, -1.351, 0.003791)], [], [(64, 5, 7, 65), (82, 26, 29, 25, 79), (93, 96, 95, 94), (87, 94, 95, 92, 86), (101, 100, 99, 98, 97), (97, 98, 36, 35), (99, 100, 88, 89), (98, 99, 89, 83, 36), (88, 100, 101, 22, 78), (77, 73, 24, 33), (11, 17, 75, 72), (80, 81, 43, 46), (82, 79, 40, 44, 42), (10, 11, 72, 71), (51, 53, 52, 50, 49), (84, 90, 39, 85), (84, 85, 50, 52), (77, 21, 12, 73), (55, 56, 57, 58), (93, 94, 87, 78, 22), (87, 86, 54, 57, 56), (63, 59, 60, 61, 62), (88, 78, 37, 63, 62), (59, 47, 48, 60), (28, 26, 82, 81), (12, 13, 74, 73), (61, 89, 88, 62), (35, 36, 83, 79, 25), (60, 48, 83, 89, 61), (43, 81, 82, 42), (64, 65, 1, 0), (13, 18, 76, 74), (47, 40, 79, 83, 48), (55, 37, 78, 87, 56), (27, 74, 76, 32), (24, 73, 74, 27), (23, 72, 75, 30), (20, 71, 72, 23), (32, 76, 71, 20), (16, 69, 70, 19), (30, 75, 68, 14), (15, 67, 69, 16), (41, 38, 39, 90, 91), (9, 66, 65, 7), (80, 34, 28, 81), (5, 64, 84, 52, 53), (18, 10, 71, 76), (6, 8, 70, 69), (17, 3, 68, 75), (4, 6, 69, 67), (2, 1, 65, 66), (0, 91, 90, 84, 64), (3, 102, 104, 14, 103), (106, 108, 105, 109, 110, 107), (102, 108, 106, 104), (113, 110, 109, 112, 111), (14, 68, 103), (111, 67, 15, 113), (68, 3, 103), (112, 4, 67, 111), (114, 115, 116, 117), (118, 121, 122, 119, 120), (125, 117, 116, 124, 123), (121, 115, 114, 122), (124, 21, 77, 123), (123, 77, 33, 125), (119, 19, 70, 120), (120, 70, 8, 118), (131, 127, 126, 128, 129, 132, 130), (137, 136, 133, 135, 134), (128, 126, 136, 137), (92, 95, 96, 127, 131), (86, 92, 131, 130), (133, 2, 66, 135), (135, 66, 9, 134), (54, 86, 130, 132), (58, 57, 54, 132, 129), (102, 3, 17, 11, 10, 18, 13, 12, 21, 124, 116, 115, 121, 118, 8, 6, 41, 91, 0, 1, 2, 133, 136, 126, 127, 96, 93, 22, 101, 97, 35, 25, 29, 31, 105, 108), (134, 9, 7, 5, 53, 51, 16, 19, 119, 122, 114, 117, 125, 33, 24, 27, 32, 20, 23, 30, 14, 104, 106, 107, 45, 44, 40, 47, 59, 63, 37, 55, 58, 129, 128, 137), (139, 138, 140, 141, 142, 143, 144), (145, 148, 138, 139, 149, 147, 146), (46, 43, 42, 44, 45, 144, 143), (149, 51, 49, 147), (140, 31, 29, 26, 28, 34, 141), (49, 50, 85, 146, 147), (145, 38, 41, 148), (142, 80, 46, 143), (141, 34, 80, 142), (85, 39, 38, 145, 146), (45, 107, 110, 113, 15, 16, 51, 149, 139, 144), (148, 41, 6, 4, 112, 109, 105, 31, 140, 138)])
me_cube_005.polygons.foreach_set('use_smooth', [True] * 91)
_k = set([(0, 1), (0, 64), (0, 91), (1, 2), (1, 65), (2, 66), (2, 133), (3, 17), (3, 102), (3, 103), (4, 6), (4, 67), (4, 112), (5, 7), (5, 53), (5, 64), (6, 8), (6, 69), (7, 9), (7, 65), (8, 70), (8, 118), (9, 66), (9, 134), (10, 11), (10, 18), (10, 71), (11, 17), (11, 72), (12, 13), (12, 21), (12, 73), (13, 18), (13, 74), (14, 30), (14, 103), (14, 104), (15, 16), (15, 67), (15, 113), (16, 19), (16, 69), (17, 75), (18, 76), (19, 70), (19, 119), (20, 23), (20, 32), (20, 71), (21, 77), (21, 124), (22, 78), (22, 93), (22, 101), (23, 30), (23, 72), (24, 27), (24, 33), (24, 73), (25, 29), (25, 35), (25, 79), (26, 28), (26, 29), (26, 82), (27, 32), (27, 74), (28, 34), (29, 31), (30, 75), (31, 140), (32, 76), (33, 77), (33, 125), (34, 141), (35, 36), (35, 97), (36, 83), (36, 98), (37, 55), (37, 63), (37, 78), (38, 39), (38, 41), (38, 145), (39, 85), (39, 90), (40, 44), (40, 47), (40, 79), (41, 91), (41, 148), (42, 43), (42, 44), (42, 82), (43, 46), (44, 45), (45, 144), (46, 143), (47, 48), (47, 59), (48, 60), (48, 83), (49, 50), (49, 51), (49, 147), (50, 52), (50, 85), (51, 53), (51, 149), (52, 53), (52, 84), (54, 57), (54, 86), (54, 132), (55, 56), (55, 58), (56, 57), (56, 87), (57, 58), (58, 129), (59, 60), (59, 63), (60, 61), (61, 62), (61, 89), (62, 63), (62, 88), (84, 90), (86, 92), (87, 94), (88, 100), (89, 99), (90, 91), (92, 95), (92, 131), (93, 94), (93, 96), (94, 95), (95, 96), (96, 127), (97, 98), (97, 101), (98, 99), (99, 100), (100, 101), (102, 108), (104, 106), (105, 108), (105, 109), (106, 107), (106, 108), (107, 110), (109, 110), (109, 112), (110, 113), (111, 112), (111, 113), (114, 115), (114, 117), (114, 122), (115, 116), (115, 121), (116, 117), (116, 124), (117, 125), (118, 120), (118, 121), (119, 120), (119, 122), (121, 122), (123, 124), (123, 125), (126, 127), (126, 128), (126, 136), (127, 131), (128, 129), (128, 137), (129, 132), (130, 131), (130, 132), (133, 135), (133, 136), (134, 135), (134, 137), (138, 139), (138, 140), (138, 148), (139, 144), (139, 149), (140, 141), (141, 142), (142, 143), (143, 144), (145, 146), (145, 148), (146, 147), (147, 149)])
me_cube_005.attributes.new('sharp_edge', 'BOOLEAN', 'EDGE').data.foreach_set('value', [ (min(e.vertices), max(e.vertices)) in _k for e in me_cube_005.edges])
_k = {(6, 8): 1.0, (10, 11): 1.0, (5, 7): 1.0, (12, 13): 1.0, (7, 9): 1.0, (11, 17): 1.0, (15, 67): 1.0, (3, 17): 1.0, (10, 18): 1.0, (26, 28): 1.0, (29, 31): 1.0, (19, 70): 1.0, (16, 19): 1.0, (23, 72): 1.0, (20, 23): 1.0, (25, 29): 1.0, (25, 35): 1.0, (27, 74): 1.0, (24, 27): 1.0, (41, 91): 1.0, (30, 75): 1.0, (23, 30): 1.0, (38, 39): 1.0, (32, 76): 1.0, (27, 32): 1.0, (33, 77): 1.0, (14, 30): 1.0, (28, 34): 1.0, (15, 16): 1.0, (39, 90): 1.0, (20, 32): 1.0, (24, 33): 1.0, (4, 6): 1.0, (37, 78): 1.0, (93, 94): 1.0, (22, 93): 1.0, (40, 79): 1.0, (92, 95): 1.0, (95, 96): 1.0, (43, 46): 1.0, (42, 43): 1.0, (42, 44): 1.0, (44, 45): 1.0, (40, 44): 1.0, (94, 95): 1.0, (47, 48): 1.0, (40, 47): 1.0, (48, 83): 1.0, (51, 53): 1.0, (52, 53): 1.0, (50, 52): 1.0, (49, 50): 1.0, (52, 84): 1.0, (5, 53): 1.0, (50, 85): 1.0, (55, 56): 1.0, (56, 57): 1.0, (57, 58): 1.0, (55, 58): 1.0, (37, 55): 1.0, (56, 87): 1.0, (54, 57): 1.0, (59, 63): 1.0, (59, 60): 1.0, (60, 61): 1.0, (61, 62): 1.0, (62, 63): 1.0, (37, 63): 1.0, (47, 59): 1.0, (48, 60): 1.0, (0, 91): 1.0, (5, 64): 1.0, (7, 65): 1.0, (9, 66): 1.0, (12, 21): 1.0, (16, 69): 1.0, (26, 29): 1.0, (20, 71): 1.0, (24, 73): 1.0, (35, 36): 1.0, (90, 91): 1.0, (93, 96): 1.0, (0, 1): 1.0, (1, 2): 1.0, (42, 82): 1.0, (13, 18): 1.0, (54, 86): 1.0, (62, 88): 1.0, (61, 89): 1.0, (97, 101): 1.0, (97, 98): 1.0, (98, 99): 1.0, (99, 100): 1.0, (100, 101): 1.0, (22, 101): 1.0, (35, 97): 1.0, (36, 98): 1.0, (8, 70): 1.0, (4, 67): 1.0, (13, 74): 1.0, (18, 76): 1.0, (21, 77): 1.0, (22, 78): 1.0, (84, 90): 1.0, (25, 79): 1.0, (39, 85): 1.0, (17, 75): 1.0, (11, 72): 1.0, (36, 83): 1.0, (87, 94): 1.0, (0, 64): 1.0, (1, 65): 1.0, (2, 66): 1.0, (6, 69): 1.0, (10, 71): 1.0, (12, 73): 1.0, (26, 82): 1.0, (86, 92): 1.0, (88, 100): 1.0, (89, 99): 1.0, (49, 51): 1.0, (38, 41): 1.0, (3, 103): 1.0, (106, 108): 1.0, (105, 108): 1.0, (105, 109): 1.0, (109, 110): 1.0, (107, 110): 1.0, (106, 107): 1.0, (102, 108): 1.0, (104, 106): 1.0, (110, 113): 1.0, (109, 112): 1.0, (111, 112): 1.0, (111, 113): 1.0, (3, 102): 1.0, (15, 113): 1.0, (4, 112): 1.0, (14, 104): 1.0, (14, 103): 1.0, (114, 115): 1.0, (115, 116): 1.0, (116, 117): 1.0, (114, 117): 1.0, (118, 121): 1.0, (121, 122): 1.0, (119, 122): 1.0, (119, 120): 1.0, (118, 120): 1.0, (117, 125): 1.0, (116, 124): 1.0, (123, 124): 1.0, (123, 125): 1.0, (115, 121): 1.0, (114, 122): 1.0, (21, 124): 1.0, (33, 125): 1.0, (19, 119): 1.0, (8, 118): 1.0, (127, 131): 1.0, (126, 127): 1.0, (126, 128): 1.0, (128, 129): 1.0, (129, 132): 1.0, (130, 132): 1.0, (130, 131): 1.0, (133, 136): 1.0, (133, 135): 1.0, (134, 135): 1.0, (134, 137): 1.0, (126, 136): 1.0, (128, 137): 1.0, (96, 127): 1.0, (92, 131): 1.0, (2, 133): 1.0, (9, 134): 1.0, (54, 132): 1.0, (58, 129): 1.0, (138, 139): 1.0, (138, 140): 1.0, (140, 141): 1.0, (141, 142): 1.0, (142, 143): 1.0, (143, 144): 1.0, (139, 144): 1.0, (145, 148): 1.0, (138, 148): 1.0, (139, 149): 1.0, (147, 149): 1.0, (146, 147): 1.0, (145, 146): 1.0, (45, 144): 1.0, (46, 143): 1.0, (51, 149): 1.0, (49, 147): 1.0, (31, 140): 1.0, (34, 141): 1.0, (38, 145): 1.0, (41, 148): 1.0}
me_cube_005.attributes.new('crease_edge', 'FLOAT', 'EDGE').data.foreach_set('value', [_k.get((min(e.vertices), max(e.vertices)), 0.0) for e in me_cube_005.edges])
_uv = me_cube_005.uv_layers.new(name='UVMap')
_uv.uv.foreach_set('vector', [0.0, 0.0, 0.0, 0.0, 0.0, 0.0, 0.0, 0.0, 0.0, 0.0, 0.0, 0.0, 0.0, 0.0, 0.0, 0.0, 0.0, 0.0, 0.0, 0.0, 0.0, 0.0, 0.0, 0.0, 0.0, 0.0, 0.0, 0.0, 0.0, 0.0, 0.0, 0.0, 0.0, 0.0, 0.0, 0.0, 0.0, 0.0, 0.0, 0.0, 0.0, 0.0, 0.0, 0.0, 0.0, 0.0, 0.0, 0.0, 0.0, 0.0, 0.0, 0.0, 0.0, 0.0, 0.0, 0.0, 0.0, 0.0, 0.0, 0.0, 0.0, 0.0, 0.0, 0.0, 0.0, 0.0, 0.0, 0.0, 0.0, 0.0, 0.0, 0.0, 0.0, 0.0, 0.0, 0.0, 0.0, 0.0, 0.0, 0.0, 0.0, 0.0, 0.0, 0.0, 0.0, 0.0, 0.0, 0.0, 0.0, 0.0, 0.0, 0.0, 0.0, 0.0, 0.0, 0.0, 0.0, 0.0, 0.0, 0.0, 0.0, 0.0, 0.0, 0.0, 0.0, 0.0, 0.0, 0.0, 0.0, 0.0, 0.0, 0.0, 0.0, 0.0, 0.0, 0.0, 0.0, 0.0, 0.0, 0.0, 0.0, 0.0, 0.0, 0.0, 0.0, 0.0, 0.0, 0.0, 0.0, 0.0, 0.0, 0.0, 0.0, 0.0, 0.0, 0.0, 0.0, 0.0, 0.0, 0.0, 0.0, 0.0, 0.0, 0.0, 0.0, 0.0, 0.0, 0.0, 0.0, 0.0, 0.0, 0.0, 0.0, 0.0, 0.0, 0.0, 0.0, 0.0, 0.0, 0.0, 0.0, 0.0, 0.0, 0.0, 0.0, 0.0, 0.0, 0.0, 0.0, 0.0, 0.0, 0.0, 0.0, 0.0, 0.0, 0.0, 0.0, 0.0, 0.0, 0.0, 0.0, 0.0, 0.0, 0.0, 0.0, 0.0, 0.0, 0.0, 0.0, 0.0, 0.0, 0.0, 0.0, 0.0, 0.0, 0.0, 0.0, 0.0, 0.0, 0.0, 0.0, 0.0, 0.0, 0.0, 0.0, 0.0, 0.0, 0.0, 0.0, 0.0, 0.0, 0.0, 0.0, 0.0, 0.0, 0.0, 0.0, 0.0, 0.0, 0.0, 0.0, 0.0, 0.0, 0.0, 0.0, 0.0, 0.0, 0.0, 0.0, 0.0, 0.0, 0.0, 0.0, 0.0, 0.0, 0.0, 0.0, 0.0, 0.0, 0.0, 0.0, 0.0, 0.0, 0.0, 0.0, 0.0, 0.0, 0.0, 0.0, 0.0, 0.0, 0.0, 0.0, 0.0, 0.0, 0.0, 0.0, 0.0, 0.0, 0.0, 0.0, 0.0, 0.0, 0.0, 0.0, 0.0, 0.0, 0.0, 0.0, 0.0, 0.0, 0.0, 0.0, 0.0, 0.0, 0.0, 0.0, 0.0, 0.0, 0.0, 0.0, 0.0, 0.0, 0.0, 0.0, 0.0, 0.0, 0.0, 0.0, 0.0, 0.0, 0.0, 0.0, 0.0, 0.0, 0.0, 0.0, 0.0, 0.0, 0.0, 0.0, 0.0, 0.0, 0.0, 0.0, 0.0, 0.0, 0.0, 0.0, 0.0, 0.0, 0.0, 0.0, 0.0, 0.0, 0.0, 0.0, 0.0, 0.0, 0.0, 0.0, 0.0, 0.0, 0.0, 0.0, 0.0, 0.0, 0.0, 0.0, 0.0, 0.0, 0.0, 0.0, 0.0, 0.0, 0.0, 0.0, 0.0, 0.0, 0.0, 0.0, 0.0, 0.0, 0.0, 0.0, 0.0, 0.0, 0.0, 0.0, 0.0, 0.0, 0.0, 0.0, 0.0, 0.0, 0.0, 0.0, 0.0, 0.0, 0.0, 0.0, 0.0, 0.0, 0.0, 0.0, 0.0, 0.0, 0.0, 0.0, 0.0, 0.0, 0.0, 0.0, 0.0, 0.0, 0.0, 0.0, 0.0, 0.0, 0.0, 0.0, 0.0, 0.0, 0.0, 0.0, 0.0, 0.0, 0.0, 0.0, 0.0, 0.0, 0.0, 0.0, 0.0, 0.0, 0.0, 0.0, 0.0, 0.0, 0.0, 0.0, 0.0, 0.0, 0.0, 0.0, 0.0, 0.0, 0.0, 0.0, 0.0, 0.0, 0.0, 0.0, 0.0, 0.0, 0.0, 0.0, 0.0, 0.0, 0.0, 0.0, 0.0, 0.0, 0.0, 0.0, 0.0, 0.0, 0.0, 0.0, 0.0, 0.0, 0.0, 0.0, 0.0, 0.0, 0.0, 0.0, 0.0, 0.0, 0.0, 0.0, 0.0, 0.0, 0.0, 0.0, 0.0, 0.0, 0.0, 0.0, 0.0, 0.0, 0.0, 0.0, 0.0, 0.0, 0.0, 0.0, 0.0, 0.0, 0.0, 0.0, 0.0, 0.0, 0.0, 0.0, 0.0, 0.0, 0.0, 0.0, 0.0, 0.0, 0.0, 0.0, 0.0, 0.0, 0.0, 0.0, 0.0, 0.0, 0.0, 0.0, 0.0, 0.0, 0.0, 0.0, 0.0, 0.0, 0.0, 0.0, 0.0, 0.0, 0.0, 0.0, 0.0, 0.0, 0.0, 0.0, 0.0, 0.0, 0.0, 0.0, 0.0, 0.0, 0.0, 0.0, 0.0, 0.0, 0.0, 0.0, 0.0, 0.0, 0.0, 0.0, 0.0, 0.0, 0.0, 0.0, 0.0, 0.0, 0.0, 0.0, 0.0, 0.0, 0.0, 0.0, 0.0, 0.0, 0.0, 0.0, 0.0, 0.0, 0.0, 0.0, 0.0, 0.0, 0.0, 0.0, 0.0, 0.0, 0.0, 0.0, 0.0, 0.0, 0.0, 0.0, 0.0, 0.0, 0.0, 0.0, 0.0, 0.0, 0.0, 0.0, 0.0, 0.0, 0.0, 0.0, 0.0, 0.0, 0.0, 0.0, 0.0, 0.0, 0.0, 0.0, 0.0, 0.0, 0.0, 0.0, 0.0, 0.0, 0.0, 0.0, 0.0, 0.0, 0.0, 0.0, 0.0, 0.0, 0.0, 0.0, 0.0, 0.0, 0.0, 0.0, 0.0, 0.0, 0.0, 0.0, 0.0, 0.0, 0.0, 0.0, 0.0, 0.0, 0.0, 0.0, 0.0, 0.0, 0.0, 0.0, 0.0, 0.0, 0.0, 0.0, 0.0, 0.0, 0.0, 0.0, 0.0, 0.0, 0.0, 0.0, 0.0, 0.0, 0.0, 0.0, 0.0, 0.0, 0.0, 0.0, 0.0, 0.0, 0.0, 0.0, 0.0, 0.0, 0.0, 0.0, 0.0, 0.0, 0.0, 0.0, 0.0, 0.0, 0.0, 0.0, 0.0, 0.0, 0.0, 0.0, 0.0, 0.0, 0.0, 0.0, 0.0, 0.0, 0.0, 0.0, 0.0, 0.0, 0.0, 0.0, 0.0, 0.0, 0.0, 0.0, 0.0, 0.0, 0.0, 0.0, 0.0, 0.0, 0.0, 0.0, 0.0, 0.0, 0.0, 0.0, 0.0, 0.0, 0.0, 0.5304, 0.6905, 0.5278, 0.6913, 0.5277, 0.6935, 0.5033, 0.6996, 0.5024, 0.7194, 0.4847, 0.7257, 0.4499, 0.7259, 0.429, 0.7124, 0.4391, 0.7037, 0.4458, 0.7026, 0.4455, 0.6983, 0.4762, 0.6933, 0.4768, 0.681, 0.4848, 0.6796, 0.4851, 0.6731, 0.523, 0.6673, 0.5262, 0.6634, 0.4644, 0.6729, 0.4644, 0.6911, 0.459, 0.6917, 0.4563, 0.69, 0.438, 0.6933, 0.4381, 0.6972, 0.4265, 0.708, 0.4179, 0.7083, 0.4124, 0.7142, 0.4261, 0.7229, 0.4329, 0.723, 0.4454, 0.7309, 0.4971, 0.729, 0.5279, 0.7171, 0.5283, 0.7095, 0.5391, 0.7069, 0.539, 0.6883, 0.5326, 0.6886, 0.5325, 0.69, 0.438, 0.6933, 0.4563, 0.69, 0.459, 0.6917, 0.4644, 0.6911, 0.4644, 0.6729, 0.5262, 0.6634, 0.523, 0.6673, 0.4851, 0.6731, 0.4848, 0.6796, 0.4768, 0.681, 0.4762, 0.6933, 0.4455, 0.6983, 0.4458, 0.7026, 0.4391, 0.7037, 0.429, 0.7124, 0.4499, 0.7259, 0.4847, 0.7257, 0.5024, 0.7194, 0.5033, 0.6996, 0.5277, 0.6935, 0.5278, 0.691, 0.5304, 0.6905, 0.5325, 0.69, 0.5326, 0.6886, 0.539, 0.6883, 0.5391, 0.7069, 0.5283, 0.7095, 0.5279, 0.7171, 0.4971, 0.729, 0.4454, 0.7309, 0.4329, 0.723, 0.4261, 0.7229, 0.4124, 0.7142, 0.4179, 0.7083, 0.4265, 0.708, 0.4381, 0.6972, 0.0, 0.0, 0.0, 0.0, 0.0, 0.0, 0.0, 0.0, 0.0, 0.0, 0.0, 0.0, 0.0, 0.0, 0.0, 0.0, 0.0, 0.0, 0.0, 0.0, 0.0, 0.0, 0.0, 0.0, 0.0, 0.0, 0.0, 0.0, 0.0, 0.0, 0.0, 0.0, 0.0, 0.0, 0.0, 0.0, 0.0, 0.0, 0.0, 0.0, 0.0, 0.0, 0.0, 0.0, 0.0, 0.0, 0.0, 0.0, 0.0, 0.0, 0.0, 0.0, 0.0, 0.0, 0.0, 0.0, 0.0, 0.0, 0.0, 0.0, 0.0, 0.0, 0.0, 0.0, 0.0, 0.0, 0.0, 0.0, 0.0, 0.0, 0.0, 0.0, 0.0, 0.0, 0.0, 0.0, 0.0, 0.0, 0.0, 0.0, 0.0, 0.0, 0.0, 0.0, 0.0, 0.0, 0.0, 0.0, 0.0, 0.0, 0.0, 0.0, 0.0, 0.0, 0.0, 0.0, 0.0, 0.0, 0.0, 0.0, 0.0, 0.0, 0.0, 0.0, 0.0, 0.0, 0.0, 0.0, 0.539, 0.6883, 0.5326, 0.6886, 0.5344, 0.6725, 0.5297, 0.6715, 0.5299, 0.6691, 0.523, 0.6673, 0.5273, 0.6632, 0.5334, 0.6653, 0.5319, 0.6675, 0.5404, 0.67, 0.5329, 0.6655, 0.5262, 0.6634, 0.523, 0.6673, 0.5299, 0.6691, 0.5297, 0.6715, 0.5344, 0.6725, 0.5326, 0.6886, 0.539, 0.6883, 0.5404, 0.67, 0.5317, 0.6675])
me_cube_005.materials.append(mat_material)
me_cube_005.use_remesh_preserve_volume = False
me_cube_005.use_remesh_preserve_attributes = False
me_cube_005.use_mirror_vertex_groups = False
me_cube_005.update()
me_cube_006 = bpy.data.meshes.new('Cube.006')
me_cube_006.from_pydata([(0.09165, -1.222, 0.06297), (-0.09165, -1.222, 0.06297), (0.09165, -0.94, 0.08957), (-0.09165, -0.94, 0.08957), (-0.09165, -1.251, 0.06297), (0.09165, -1.251, 0.06297), (-0.09165, -1.291, 0.003132), (-0.09165, -1.323, 0.003132), (-0.09165, -1.299, -0.03823), (0.09165, -1.291, 0.003132), (-0.09165, -1.113, -0.05067), (-0.09165, -1.386, -0.2297), (-0.09165, -1.199, -0.2297), (0.09165, -1.323, 0.003132), (0.09165, -1.299, -0.03823), (-0.05123, -1.414, -0.2898), (-0.05123, -1.228, -0.2898), (-0.05741, -1.161, 0.1361), (-0.05741, -0.9826, 0.1361), (0.09165, -1.113, -0.05067), (0.09165, -1.386, -0.2297), (0.09165, -1.199, -0.2297), (0.05123, -1.414, -0.2898), (0.05123, -1.228, -0.2898), (0.05741, -1.161, 0.1361), (0.05741, -0.9826, 0.1361), (0.09165, -0.9525, 0.1032), (0.09165, -1.188, 0.1032), (0.09165, -0.9676, -0.05067), (0.09165, -0.9106, 0.08957), (0.05169, -0.8511, 0.08957), (0.05252, -0.9093, -0.05067), (7.451e-09, -1.222, 0.06297), (0.0, -1.251, 0.06297), (0.0, -1.291, 0.003132), (0.0, -0.94, 0.08957), (7.451e-09, -1.323, 0.003132), (0.0, -1.3, -0.03823), (7.451e-09, -1.113, -0.05067), (-7.451e-09, -1.414, -0.2898), (0.0, -1.228, -0.2898), (0.0, -0.9826, 0.1361), (0.0, -1.161, 0.1361), (0.0, -0.9093, -0.05067), (0.0, -0.8511, 0.08957), (-0.09165, -0.9525, 0.1032), (-0.09165, -1.188, 0.1032), (-0.09165, -0.9676, -0.05067), (-0.09165, -0.9106, 0.08957), (-0.05169, -0.8511, 0.08957), (-0.05252, -0.9093, -0.05067)], [], [(33, 4, 6, 34), (33, 34, 9, 5), (3, 48, 47, 10, 12, 11, 8, 7, 6, 4, 1, 46, 45), (44, 49, 48, 3, 35), (10, 47, 50, 43, 38), (21, 20, 22, 23), (18, 17, 42, 41), (50, 49, 44, 43), (8, 37, 36, 7), (25, 24, 27, 26), (12, 16, 15, 11), (42, 17, 46, 1, 32), (42, 32, 0, 27, 24), (29, 28, 31, 30), (16, 12, 10, 38, 40), (11, 15, 39, 37, 8), (44, 35, 2, 29, 30), (2, 26, 27, 0, 5, 9, 13, 14, 20, 21, 19, 28, 29), (31, 43, 44, 30), (25, 41, 42, 24), (22, 39, 40, 23), (23, 40, 38, 19, 21), (19, 38, 43, 31, 28), (20, 14, 37, 39, 22), (14, 13, 36, 37), (2, 35, 41, 25, 26), (15, 16, 40, 39), (13, 9, 34, 36), (48, 49, 50, 47), (0, 32, 33, 5), (18, 45, 46, 17), (3, 45, 18, 41, 35), (7, 36, 34, 6), (1, 4, 33, 32)])
me_cube_006.polygons.foreach_set('use_smooth', [True] * 34)
_k = set([(0, 5), (0, 27), (0, 32), (1, 4), (1, 32), (1, 46), (2, 26), (2, 29), (2, 35), (3, 35), (3, 45), (3, 48), (4, 6), (4, 33), (5, 9), (5, 33), (6, 7), (6, 34), (7, 8), (7, 36), (8, 11), (8, 37), (9, 13), (9, 34), (10, 12), (10, 38), (10, 47), (11, 12), (11, 15), (12, 16), (13, 14), (13, 36), (14, 20), (14, 37), (15, 16), (15, 39), (16, 40), (17, 18), (17, 42), (17, 46), (18, 41), (18, 45), (19, 21), (19, 28), (19, 38), (20, 21), (20, 22), (21, 23), (22, 23), (22, 39), (23, 40), (24, 25), (24, 27), (24, 42), (25, 26), (25, 41), (26, 27), (28, 29), (28, 31), (29, 30), (30, 31), (30, 44), (31, 43), (43, 50), (44, 49), (45, 46), (47, 48), (47, 50), (48, 49), (49, 50)])
me_cube_006.attributes.new('sharp_edge', 'BOOLEAN', 'EDGE').data.foreach_set('value', [ (min(e.vertices), max(e.vertices)) in _k for e in me_cube_006.edges])
_k = {(4, 6): 1.0, (5, 33): 1.0, (0, 5): 1.0, (15, 16): 1.0, (9, 34): 1.0, (5, 9): 1.0, (2, 35): 1.0, (7, 8): 1.0, (11, 12): 1.0, (6, 7): 1.0, (13, 14): 1.0, (10, 12): 1.0, (14, 37): 1.0, (45, 46): 1.0, (9, 13): 1.0, (8, 11): 1.0, (17, 46): 1.0, (47, 50): 1.0, (47, 48): 1.0, (1, 46): 1.0, (20, 21): 1.0, (20, 22): 1.0, (22, 23): 1.0, (21, 23): 1.0, (14, 20): 1.0, (22, 39): 1.0, (23, 40): 1.0, (19, 21): 1.0, (24, 25): 1.0, (24, 27): 1.0, (26, 27): 1.0, (25, 26): 1.0, (25, 41): 1.0, (2, 26): 1.0, (24, 42): 1.0, (0, 27): 1.0, (28, 29): 1.0, (28, 31): 1.0, (30, 31): 1.0, (29, 30): 1.0, (3, 45): 1.0, (30, 44): 1.0, (19, 28): 1.0, (2, 29): 1.0, (0, 32): 1.0, (11, 15): 1.0, (1, 4): 1.0, (13, 36): 1.0, (19, 38): 1.0, (17, 18): 1.0, (12, 16): 1.0, (31, 43): 1.0, (18, 45): 1.0, (49, 50): 1.0, (48, 49): 1.0, (10, 47): 1.0, (3, 48): 1.0, (4, 33): 1.0, (15, 39): 1.0, (17, 42): 1.0, (18, 41): 1.0, (6, 34): 1.0, (16, 40): 1.0, (3, 35): 1.0, (8, 37): 1.0, (44, 49): 1.0, (1, 32): 1.0, (7, 36): 1.0, (10, 38): 1.0, (43, 50): 1.0}
me_cube_006.attributes.new('crease_edge', 'FLOAT', 'EDGE').data.foreach_set('value', [_k.get((min(e.vertices), max(e.vertices)), 0.0) for e in me_cube_006.edges])
_uv = me_cube_006.uv_layers.new(name='UVMap')
_uv.uv.foreach_set('vector', [0.0, 0.0, 0.0, 0.0, 0.0, 0.0, 0.0, 0.0, 0.0, 0.0, 0.0, 0.0, 0.0, 0.0, 0.0, 0.0, 0.5466, 0.6258, 0.5466, 0.623, 0.5141, 0.6277, 0.5138, 0.6388, 0.4738, 0.6479, 0.4773, 0.6664, 0.5184, 0.6596, 0.5276, 0.6616, 0.5276, 0.6586, 0.5407, 0.6549, 0.5413, 0.6522, 0.5501, 0.649, 0.5497, 0.6269, 0.0, 0.0, 0.0, 0.0, 0.0, 0.0, 0.0, 0.0, 0.0, 0.0, 0.0, 0.0, 0.0, 0.0, 0.0, 0.0, 0.0, 0.0, 0.0, 0.0, 0.0, 0.0, 0.0, 0.0, 0.0, 0.0, 0.0, 0.0, 0.0, 0.0, 0.0, 0.0, 0.0, 0.0, 0.0, 0.0, 0.0, 0.0, 0.0, 0.0, 0.0, 0.0, 0.0, 0.0, 0.0, 0.0, 0.0, 0.0, 0.0, 0.0, 0.0, 0.0, 0.0, 0.0, 0.0, 0.0, 0.0, 0.0, 0.0, 0.0, 0.0, 0.0, 0.0, 0.0, 0.0, 0.0, 0.0, 0.0, 0.0, 0.0, 0.0, 0.0, 0.0, 0.0, 0.0, 0.0, 0.0, 0.0, 0.0, 0.0, 0.0, 0.0, 0.0, 0.0, 0.0, 0.0, 0.0, 0.0, 0.0, 0.0, 0.0, 0.0, 0.0, 0.0, 0.0, 0.0, 0.0, 0.0, 0.0, 0.0, 0.0, 0.0, 0.0, 0.0, 0.0, 0.0, 0.0, 0.0, 0.0, 0.0, 0.0, 0.0, 0.0, 0.0, 0.0, 0.0, 0.0, 0.0, 0.0, 0.0, 0.0, 0.0, 0.0, 0.0, 0.0, 0.0, 0.5466, 0.6258, 0.5497, 0.6269, 0.5501, 0.649, 0.5413, 0.6522, 0.5407, 0.6549, 0.5276, 0.6586, 0.5276, 0.6616, 0.5184, 0.6596, 0.4773, 0.6664, 0.4738, 0.6479, 0.5138, 0.6388, 0.5141, 0.6277, 0.5466, 0.623, 0.0, 0.0, 0.0, 0.0, 0.0, 0.0, 0.0, 0.0, 0.0, 0.0, 0.0, 0.0, 0.0, 0.0, 0.0, 0.0, 0.0, 0.0, 0.0, 0.0, 0.0, 0.0, 0.0, 0.0, 0.0, 0.0, 0.0, 0.0, 0.0, 0.0, 0.0, 0.0, 0.0, 0.0, 0.0, 0.0, 0.0, 0.0, 0.0, 0.0, 0.0, 0.0, 0.0, 0.0, 0.0, 0.0, 0.0, 0.0, 0.0, 0.0, 0.0, 0.0, 0.0, 0.0, 0.0, 0.0, 0.0, 0.0, 0.0, 0.0, 0.0, 0.0, 0.0, 0.0, 0.0, 0.0, 0.0, 0.0, 0.0, 0.0, 0.0, 0.0, 0.0, 0.0, 0.0, 0.0, 0.0, 0.0, 0.0, 0.0, 0.0, 0.0, 0.0, 0.0, 0.0, 0.0, 0.0, 0.0, 0.0, 0.0, 0.0, 0.0, 0.0, 0.0, 0.0, 0.0, 0.0, 0.0, 0.0, 0.0, 0.0, 0.0, 0.0, 0.0, 0.0, 0.0, 0.0, 0.0, 0.0, 0.0, 0.0, 0.0, 0.0, 0.0, 0.0, 0.0, 0.0, 0.0, 0.0, 0.0, 0.0, 0.0, 0.0, 0.0, 0.0, 0.0, 0.0, 0.0, 0.0, 0.0, 0.0, 0.0, 0.0, 0.0, 0.0, 0.0, 0.0, 0.0])
me_cube_006.materials.append(mat_material)
me_cube_006.use_remesh_preserve_volume = False
me_cube_006.use_remesh_preserve_attributes = False
me_cube_006.use_mirror_vertex_groups = False
me_cube_006.update()
me_cube_007 = bpy.data.meshes.new('Cube.007')
me_cube_007.from_pydata([(-0.04879, -1.001, -0.305), (0.04879, -1.001, -0.305), (0.04879, -1.008, -0.4596), (-0.04879, -1.008, -0.4596), (-0.04879, -1.011, -0.5233), (0.04879, -1.011, -0.5233), (-0.04879, -1.329, -0.5172), (0.04879, -1.329, -0.5172), (-0.04879, -1.05, -0.4293), (0.04879, -1.05, -0.4293), (-0.04879, -0.7165, -0.3535), (0.04879, -0.7165, -0.3535), (-0.04879, -0.8089, -0.3535), (0.04879, -0.8089, -0.3535), (-0.04879, -0.8408, -0.305), (0.04879, -0.8408, -0.305), (-0.04879, -1.113, -0.05067), (0.04879, -1.113, -0.05067), (0.04879, -0.821, -0.2601), (0.04879, -0.7943, -0.3016), (-0.04879, -0.7943, -0.3016), (-0.04879, -0.821, -0.2601), (0.04879, -0.6144, -0.2158), (-0.04879, -0.6144, -0.2158), (-0.04879, -0.7157, -0.3012), (0.04879, -0.7157, -0.3012), (-0.04879, -0.9034, -0.1091), (0.04879, -0.9034, -0.1091), (-0.04879, -0.6653, -0.1091), (0.04879, -0.6653, -0.1091), (-0.04879, -0.9804, -0.2598), (0.04879, -0.9804, -0.2598), (-0.04879, -0.6285, -0.05067), (-0.04879, -0.5449, -0.223), (0.04879, -0.6285, -0.05067), (0.04879, -0.5449, -0.223)], [], [(3, 2, 5, 4), (4, 5, 7, 6), (27, 31, 30, 26), (10, 11, 13, 12), (15, 14, 12, 13), (14, 15, 1, 0), (0, 1, 9, 8), (2, 3, 8, 9), (18, 19, 20, 21), (22, 23, 24, 25), (28, 29, 27, 26), (18, 21, 30, 31), (25, 24, 20, 19), (29, 28, 23, 22), (21, 14, 0, 30), (31, 1, 15, 18), (32, 34, 35, 33), (11, 10, 33, 35), (8, 3, 4, 6, 16, 32, 33, 10, 12, 14, 21, 20, 24, 23, 28, 26, 30, 0), (19, 18, 15, 13, 11, 35, 34, 17, 7, 5, 2, 9, 1, 31, 27, 29, 22, 25), (17, 16, 6, 7), (32, 16, 17, 34)])
me_cube_007.polygons.foreach_set('use_smooth', [True] * 22)
_k = set([(0, 1), (0, 8), (0, 14), (1, 9), (1, 15), (2, 3), (2, 5), (2, 9), (3, 4), (3, 8), (4, 5), (4, 6), (5, 7), (6, 7), (6, 16), (7, 17), (8, 9), (10, 12), (10, 33), (11, 13), (11, 35), (12, 13), (12, 14), (13, 15), (14, 15), (16, 17), (16, 32), (17, 34), (18, 19), (18, 21), (18, 31), (19, 20), (19, 25), (20, 21), (20, 24), (21, 30), (22, 23), (22, 25), (22, 29), (23, 24), (23, 28), (24, 25), (26, 27), (26, 28), (26, 30), (27, 29), (27, 31), (28, 29), (30, 31), (32, 33), (32, 34), (33, 35), (34, 35)])
me_cube_007.attributes.new('sharp_edge', 'BOOLEAN', 'EDGE').data.foreach_set('value', [ (min(e.vertices), max(e.vertices)) in _k for e in me_cube_007.edges])
_k = {(2, 3): 1.0, (2, 5): 1.0, (4, 5): 1.0, (3, 4): 1.0, (5, 7): 1.0, (6, 7): 1.0, (4, 6): 1.0, (11, 13): 1.0, (12, 13): 1.0, (10, 12): 1.0, (14, 15): 1.0, (12, 14): 1.0, (13, 15): 1.0, (1, 15): 1.0, (0, 1): 1.0, (0, 14): 1.0, (1, 9): 1.0, (8, 9): 1.0, (0, 8): 1.0, (3, 8): 1.0, (2, 9): 1.0, (16, 17): 1.0, (6, 16): 1.0, (7, 17): 1.0, (18, 19): 1.0, (19, 20): 1.0, (20, 21): 1.0, (18, 21): 1.0, (22, 23): 1.0, (23, 24): 1.0, (24, 25): 1.0, (22, 25): 1.0, (28, 29): 1.0, (27, 29): 1.0, (26, 27): 1.0, (26, 28): 1.0, (18, 31): 1.0, (30, 31): 1.0, (20, 24): 1.0, (19, 25): 1.0, (23, 28): 1.0, (22, 29): 1.0, (27, 31): 1.0, (26, 30): 1.0, (32, 34): 1.0, (34, 35): 1.0, (33, 35): 1.0, (32, 33): 1.0, (10, 33): 1.0, (11, 35): 1.0, (16, 32): 1.0, (17, 34): 1.0, (21, 30): 1.0}
me_cube_007.attributes.new('crease_edge', 'FLOAT', 'EDGE').data.foreach_set('value', [_k.get((min(e.vertices), max(e.vertices)), 0.0) for e in me_cube_007.edges])
_uv = me_cube_007.uv_layers.new(name='UVMap')
_uv.uv.foreach_set('vector', [0.0, 0.0, 0.0, 0.0, 0.0, 0.0, 0.0, 0.0, 0.0, 0.0, 0.0, 0.0, 0.0, 0.0, 0.0, 0.0, 0.0, 0.0, 0.0, 0.0, 0.0, 0.0, 0.0, 0.0, 0.0, 0.0, 0.0, 0.0, 0.0, 0.0, 0.0, 0.0, 0.0, 0.0, 0.0, 0.0, 0.0, 0.0, 0.0, 0.0, 0.0, 0.0, 0.0, 0.0, 0.0, 0.0, 0.0, 0.0, 0.0, 0.0, 0.0, 0.0, 0.0, 0.0, 0.0, 0.0, 0.0, 0.0, 0.0, 0.0, 0.0, 0.0, 0.0, 0.0, 0.0, 0.0, 0.0, 0.0, 0.0, 0.0, 0.0, 0.0, 0.0, 0.0, 0.0, 0.0, 0.0, 0.0, 0.0, 0.0, 0.0, 0.0, 0.0, 0.0, 0.0, 0.0, 0.0, 0.0, 0.0, 0.0, 0.0, 0.0, 0.0, 0.0, 0.0, 0.0, 0.0, 0.0, 0.0, 0.0, 0.0, 0.0, 0.0, 0.0, 0.0, 0.0, 0.0, 0.0, 0.0, 0.0, 0.0, 0.0, 0.4636, 0.1367, 0.4583, 0.1335, 0.4597, 0.1185, 0.4694, 0.1204, 0.4694, 0.6296, 0.4597, 0.6315, 0.4583, 0.6165, 0.4688, 0.6146, 0.0, 0.0, 0.0, 0.0, 0.0, 0.0, 0.0, 0.0, 0.0, 0.0, 0.0, 0.0, 0.0, 0.0, 0.0, 0.0, 0.4313, 0.1139, 0.4246, 0.1179, 0.4104, 0.1176, 0.4117, 0.09635, 0.5138, 0.1112, 0.5173, 0.1534, 0.4773, 0.1612, 0.4502, 0.1451, 0.4462, 0.1349, 0.4583, 0.1335, 0.4636, 0.1367, 0.4584, 0.1379, 0.4613, 0.1452, 0.4789, 0.1541, 0.5026, 0.1499, 0.5026, 0.1277, 0.4694, 0.1204, 0.4597, 0.1185, 0.4584, 0.6121, 0.4636, 0.6133, 0.4583, 0.6165, 0.4462, 0.6151, 0.4502, 0.6049, 0.4773, 0.5888, 0.5173, 0.5966, 0.5138, 0.6388, 0.4117, 0.6537, 0.4104, 0.6324, 0.4246, 0.6321, 0.4313, 0.6361, 0.4597, 0.6315, 0.4694, 0.6296, 0.5026, 0.6223, 0.5026, 0.6001, 0.4789, 0.5959, 0.4613, 0.6048, 0.0, 0.0, 0.0, 0.0, 0.0, 0.0, 0.0, 0.0, 0.0, 0.0, 0.0, 0.0, 0.0, 0.0, 0.0, 0.0])
me_cube_007.materials.append(mat_material)
me_cube_007.use_remesh_preserve_volume = False
me_cube_007.use_remesh_preserve_attributes = False
me_cube_007.use_mirror_vertex_groups = False
me_cube_007.update()
me_cube_008 = bpy.data.meshes.new('Cube.008')
me_cube_008.from_pydata([(-0.09555, -2.068, -0.1188), (-0.09555, -2.071, -0.361), (-0.09555, -1.979, -0.4222), (0.09555, -2.068, -0.1188), (-0.09555, -1.969, 0.003647), (0.09555, -2.071, -0.361), (-0.05272, -1.778, 0.1042), (0.09555, -1.979, -0.4222), (-0.09555, -1.978, -0.4424), (-0.09555, -2.026, -0.4424), (-0.05305, -1.978, -0.4716), (-0.07718, -1.793, 0.07783), (0.09555, -1.969, 0.003647), (0.05272, -1.778, 0.1042), (0.09555, -1.978, -0.4424), (0.09555, -2.026, -0.4424), (0.05305, -1.978, -0.4716), (0.07718, -1.793, 0.07783), (0.09555, -1.826, 0.05803), (0.03683, -1.834, 0.005007), (0.09555, -1.878, 0.004566), (0.09555, -2.126, -0.3816), (0.04492, -2.162, -0.3596), (1.689e-08, -2.068, -0.1188), (1.689e-08, -2.071, -0.361), (1.689e-08, -1.979, -0.4222), (1.689e-08, -1.969, 0.003647), (1.689e-08, -1.778, 0.1042), (1.689e-08, -1.978, -0.4716), (1.689e-08, -1.834, 0.005007), (1.689e-08, -2.162, -0.3596), (-0.09555, -1.826, 0.05803), (-0.03683, -1.834, 0.005007), (-0.09555, -1.878, 0.004566), (-0.09555, -2.126, -0.3816), (-0.04492, -2.162, -0.3596), (-0.09438, -2.093, -0.01429), (-0.05868, -2.153, -0.01946), (-0.09373, -2.127, -0.0173), (0.05868, -2.153, -0.01946), (0.09373, -2.127, -0.0173), (0.09438, -2.093, -0.01429), (1.689e-08, -2.153, -0.01946), (-0.0947, -1.969, 0.04867), (0.0947, -1.969, 0.04867), (-0.09425, -2.041, 0.0453), (0.09425, -2.041, 0.0453), (-0.05272, -1.914, 0.1042), (0.05272, -1.914, 0.1042), (1.689e-08, -1.914, 0.1042), (-0.09458, -1.959, 0.05908), (0.09458, -1.959, 0.05908), (0.09469, -2.11, -0.1316), (-0.09469, -2.11, -0.1316), (-0.09532, -2.11, -0.2598), (0.09532, -2.11, -0.2598), (-0.095, -2.127, -0.2703), (0.095, -2.127, -0.2703), (1.689e-08, -2.16, -0.2916), (-0.04767, -2.16, -0.2916), (0.04767, -2.16, -0.2916), (-0.05566, -2.155, -0.09411), (0.05566, -2.155, -0.09411), (1.689e-08, -2.155, -0.09411), (-0.09423, -2.127, -0.1172), (0.09423, -2.127, -0.1172)], [], [(23, 3, 5, 24), (11, 32, 33, 31), (30, 35, 34, 9, 10, 28), (16, 14, 15), (25, 7, 14, 16, 28), (17, 18, 20, 19), (29, 27, 13, 17, 19), (10, 9, 8), (23, 24, 1, 0), (30, 28, 16, 15, 21, 22), (29, 32, 11, 6, 27), (12, 26, 29, 19, 20), (7, 25, 24, 5), (25, 28, 10, 8, 2), (3, 23, 26, 12), (4, 33, 32, 29, 26), (2, 1, 24, 25), (0, 4, 26, 23), (39, 40, 41, 36, 38, 37, 42), (46, 44, 43, 45), (46, 45, 36, 41), (50, 43, 44, 51, 48, 49, 47), (49, 27, 6, 47), (18, 17, 13, 48, 51), (47, 6, 11, 31, 50), (48, 13, 27, 49), (52, 53, 54, 55), (60, 57, 55, 54, 56, 59, 58), (64, 53, 52, 65, 62, 63, 61), (50, 31, 33, 4, 0, 1, 2, 8, 9, 34, 56, 54, 53, 64, 38, 36, 45, 43), (63, 42, 37, 61), (35, 30, 58, 59), (60, 22, 21, 57), (65, 40, 39, 62), (15, 14, 7, 5, 3, 12, 20, 18, 51, 44, 46, 41, 40, 65, 52, 55, 57, 21), (58, 30, 22, 60), (62, 39, 42, 63), (56, 34, 35, 59), (37, 38, 64, 61)])
me_cube_008.polygons.foreach_set('use_smooth', [True] * 39)
_k = set([(0, 1), (0, 4), (0, 23), (1, 2), (1, 24), (2, 8), (2, 25), (3, 5), (3, 12), (3, 23), (4, 26), (4, 33), (5, 7), (5, 24), (6, 11), (6, 27), (6, 47), (7, 14), (7, 25), (8, 9), (8, 10), (9, 10), (9, 34), (10, 28), (11, 31), (11, 32), (12, 20), (12, 26), (13, 17), (13, 27), (13, 48), (14, 15), (14, 16), (15, 16), (15, 21), (16, 28), (17, 18), (17, 19), (18, 20), (18, 51), (19, 20), (19, 29), (21, 22), (21, 57), (22, 30), (22, 60), (29, 32), (30, 35), (31, 33), (31, 50), (32, 33), (34, 35), (34, 56), (35, 59), (36, 38), (36, 41), (36, 45), (37, 38), (37, 42), (37, 61), (38, 64), (39, 40), (39, 42), (39, 62), (40, 41), (40, 65), (41, 46), (43, 44), (43, 45), (43, 50), (44, 46), (44, 51), (45, 46), (47, 49), (47, 50), (48, 49), (48, 51), (52, 53), (52, 55), (52, 65), (53, 54), (53, 64), (54, 55), (54, 56), (55, 57), (56, 59), (57, 60), (58, 59), (58, 60), (61, 63), (61, 64), (62, 63), (62, 65)])
me_cube_008.attributes.new('sharp_edge', 'BOOLEAN', 'EDGE').data.foreach_set('value', [ (min(e.vertices), max(e.vertices)) in _k for e in me_cube_008.edges])
_k = {(1, 2): 1.0, (3, 23): 1.0, (3, 5): 1.0, (8, 9): 1.0, (8, 10): 1.0, (2, 8): 1.0, (9, 10): 1.0, (5, 7): 1.0, (32, 33): 1.0, (6, 11): 1.0, (34, 35): 1.0, (3, 12): 1.0, (31, 33): 1.0, (0, 1): 1.0, (13, 27): 1.0, (14, 16): 1.0, (14, 15): 1.0, (15, 16): 1.0, (7, 14): 1.0, (11, 31): 1.0, (17, 18): 1.0, (18, 20): 1.0, (19, 20): 1.0, (17, 19): 1.0, (19, 29): 1.0, (12, 20): 1.0, (13, 17): 1.0, (21, 22): 1.0, (22, 30): 1.0, (15, 21): 1.0, (5, 24): 1.0, (7, 25): 1.0, (12, 26): 1.0, (11, 32): 1.0, (16, 28): 1.0, (4, 33): 1.0, (0, 4): 1.0, (9, 34): 1.0, (29, 32): 1.0, (0, 23): 1.0, (6, 27): 1.0, (30, 35): 1.0, (1, 24): 1.0, (2, 25): 1.0, (4, 26): 1.0, (10, 28): 1.0, (39, 40): 1.0, (40, 41): 1.0, (36, 41): 1.0, (36, 38): 1.0, (37, 38): 1.0, (37, 42): 1.0, (39, 42): 1.0, (44, 46): 1.0, (43, 44): 1.0, (43, 45): 1.0, (45, 46): 1.0, (36, 45): 1.0, (41, 46): 1.0, (43, 50): 1.0, (44, 51): 1.0, (48, 51): 1.0, (48, 49): 1.0, (47, 49): 1.0, (47, 50): 1.0, (6, 47): 1.0, (31, 50): 1.0, (13, 48): 1.0, (18, 51): 1.0, (52, 53): 1.0, (53, 54): 1.0, (54, 55): 1.0, (52, 55): 1.0, (57, 60): 1.0, (55, 57): 1.0, (54, 56): 1.0, (56, 59): 1.0, (58, 59): 1.0, (58, 60): 1.0, (53, 64): 1.0, (52, 65): 1.0, (62, 65): 1.0, (62, 63): 1.0, (61, 63): 1.0, (61, 64): 1.0, (34, 56): 1.0, (38, 64): 1.0, (37, 61): 1.0, (35, 59): 1.0, (22, 60): 1.0, (21, 57): 1.0, (40, 65): 1.0, (39, 62): 1.0}
me_cube_008.attributes.new('crease_edge', 'FLOAT', 'EDGE').data.foreach_set('value', [_k.get((min(e.vertices), max(e.vertices)), 0.0) for e in me_cube_008.edges])
_uv = me_cube_008.uv_layers.new(name='UVMap')
_uv.uv.foreach_set('vector', [0.0, 0.0, 0.0, 0.0, 0.0, 0.0, 0.0, 0.0, 0.0, 0.0, 0.0, 0.0, 0.0, 0.0, 0.0, 0.0, 0.0, 0.0, 0.0, 0.0, 0.0, 0.0, 0.0, 0.0, 0.0, 0.0, 0.0, 0.0, 0.0, 0.0, 0.0, 0.0, 0.0, 0.0, 0.0, 0.0, 0.0, 0.0, 0.0, 0.0, 0.0, 0.0, 0.0, 0.0, 0.0, 0.0, 0.0, 0.0, 0.0, 0.0, 0.0, 0.0, 0.0, 0.0, 0.0, 0.0, 0.0, 0.0, 0.0, 0.0, 0.0, 0.0, 0.0, 0.0, 0.0, 0.0, 0.0, 0.0, 0.0, 0.0, 0.0, 0.0, 0.0, 0.0, 0.0, 0.0, 0.0, 0.0, 0.0, 0.0, 0.0, 0.0, 0.0, 0.0, 0.0, 0.0, 0.0, 0.0, 0.0, 0.0, 0.0, 0.0, 0.0, 0.0, 0.0, 0.0, 0.0, 0.0, 0.0, 0.0, 0.0, 0.0, 0.0, 0.0, 0.0, 0.0, 0.0, 0.0, 0.0, 0.0, 0.0, 0.0, 0.0, 0.0, 0.0, 0.0, 0.0, 0.0, 0.0, 0.0, 0.0, 0.0, 0.0, 0.0, 0.0, 0.0, 0.0, 0.0, 0.0, 0.0, 0.0, 0.0, 0.0, 0.0, 0.0, 0.0, 0.0, 0.0, 0.0, 0.0, 0.0, 0.0, 0.0, 0.0, 0.0, 0.0, 0.0, 0.0, 0.0, 0.0, 0.0, 0.0, 0.0, 0.0, 0.0, 0.0, 0.0, 0.0, 0.0, 0.0, 0.0, 0.0, 0.0, 0.0, 0.0, 0.0, 0.0, 0.0, 0.0, 0.0, 0.0, 0.0, 0.0, 0.0, 0.0, 0.0, 0.0, 0.0, 0.0, 0.0, 0.0, 0.0, 0.0, 0.0, 0.0, 0.0, 0.0, 0.0, 0.0, 0.0, 0.0, 0.0, 0.0, 0.0, 0.0, 0.0, 0.0, 0.0, 0.0, 0.0, 0.0, 0.0, 0.0, 0.0, 0.0, 0.0, 0.0, 0.0, 0.0, 0.0, 0.0, 0.0, 0.0, 0.0, 0.0, 0.0, 0.0, 0.0, 0.0, 0.0, 0.0, 0.0, 0.0, 0.0, 0.0, 0.0, 0.0, 0.0, 0.0, 0.0, 0.0, 0.0, 0.0, 0.0, 0.0, 0.0, 0.0, 0.0, 0.0, 0.0, 0.0, 0.0, 0.0, 0.0, 0.0, 0.0, 0.0, 0.0, 0.0, 0.0, 0.0, 0.0, 0.0, 0.0, 0.0, 0.0, 0.0, 0.0, 0.0, 0.0, 0.0, 0.0, 0.0, 0.0, 0.0, 0.0, 0.0, 0.0, 0.0, 0.0, 0.0, 0.0, 0.0, 0.0, 0.0, 0.0, 0.5399, 0.721, 0.5401, 0.7087, 0.5281, 0.7136, 0.5277, 0.7221, 0.5005, 0.7314, 0.4466, 0.7316, 0.4329, 0.723, 0.4284, 0.7229, 0.4284, 0.7274, 0.4419, 0.7368, 0.4665, 0.7368, 0.4689, 0.7352, 0.4973, 0.7352, 0.5003, 0.7368, 0.5224, 0.7368, 0.5232, 0.7335, 0.5365, 0.7287, 0.5375, 0.722, 0.0, 0.0, 0.0, 0.0, 0.0, 0.0, 0.0, 0.0, 0.0, 0.0, 0.0, 0.0, 0.0, 0.0, 0.0, 0.0, 0.0, 0.0, 0.0, 0.0, 0.0, 0.0, 0.0, 0.0, 0.0, 0.0, 0.0, 0.0, 0.0, 0.0, 0.0, 0.0, 0.4284, 0.7274, 0.4284, 0.7229, 0.4329, 0.723, 0.4466, 0.7316, 0.5005, 0.7314, 0.5277, 0.7221, 0.5281, 0.7136, 0.5401, 0.7087, 0.5399, 0.721, 0.5375, 0.722, 0.5365, 0.7287, 0.5232, 0.7335, 0.5224, 0.7368, 0.5003, 0.7368, 0.4973, 0.7352, 0.4689, 0.7352, 0.4665, 0.7368, 0.4419, 0.7368, 0.0, 0.0, 0.0, 0.0, 0.0, 0.0, 0.0, 0.0, 0.0, 0.0, 0.0, 0.0, 0.0, 0.0, 0.0, 0.0, 0.0, 0.0, 0.0, 0.0, 0.0, 0.0, 0.0, 0.0, 0.0, 0.0, 0.0, 0.0, 0.0, 0.0, 0.0, 0.0])
me_cube_008.materials.append(mat_material)
me_cube_008.use_remesh_preserve_volume = False
me_cube_008.use_remesh_preserve_attributes = False
me_cube_008.use_mirror_vertex_groups = False
me_cube_008.update()
me_cube_002 = bpy.data.meshes.new('Cube.002')
me_cube_002.from_pydata([(0.0531, -2.153, -0.01946), (-1.288e-07, -2.153, -0.01946), (-0.0531, -2.153, -0.01946), (-0.08539, -2.093, -0.01429), (-0.08481, -2.127, -0.0173), (0.08481, -2.127, -0.0173), (0.08539, -2.093, -0.01429), (-0.08569, -1.969, 0.04867), (0.08569, -1.969, 0.04867), (-0.08528, -2.041, 0.0453), (0.08528, -2.041, 0.0453), (-0.0477, -1.914, 0.1042), (0.0477, -1.914, 0.1042), (-1.288e-07, -1.914, 0.1042), (-0.07827, -1.95, 0.06779), (0.07826, -1.95, 0.0678), (-0.08178, -2.095, 0.03634), (-0.08017, -2.125, 0.03634), (0.08017, -2.125, 0.03634), (0.08178, -2.095, 0.03634), (-0.06843, -2.134, 0.03634), (-1.288e-07, -2.132, 0.03634), (0.06842, -2.134, 0.03634), (-0.0477, -2.062, 0.1042), (-1.288e-07, -2.062, 0.1042), (0.0477, -2.062, 0.1042), (-0.0776, -2.079, 0.06858), (0.07759, -2.079, 0.0686)], [], [(5, 0, 1, 2, 4, 3, 6), (7, 8, 10, 9), (6, 3, 9, 10), (15, 8, 7, 14, 11, 13, 12), (22, 18, 19, 16, 17, 20, 21), (27, 25, 24, 23, 26, 16, 19), (21, 1, 0, 22), (2, 1, 21, 20), (24, 13, 11, 23), (14, 7, 9, 3, 4, 17, 16, 26), (22, 0, 5, 18), (15, 12, 25, 27), (18, 5, 6, 10, 8, 15, 27, 19), (23, 11, 14, 26), (25, 12, 13, 24), (17, 4, 2, 20)])
me_cube_002.polygons.foreach_set('use_smooth', [True] * 16)
_k = set([(0, 1), (0, 5), (0, 22), (1, 2), (2, 4), (2, 20), (3, 4), (3, 6), (3, 9), (4, 17), (5, 6), (5, 18), (6, 10), (7, 8), (7, 9), (7, 14), (8, 10), (8, 15), (9, 10), (11, 13), (11, 14), (11, 23), (12, 13), (12, 15), (12, 25), (14, 26), (15, 27), (16, 17), (16, 19), (16, 26), (17, 20), (18, 19), (18, 22), (19, 27), (20, 21), (21, 22), (23, 24), (23, 26), (24, 25), (25, 27)])
me_cube_002.attributes.new('sharp_edge', 'BOOLEAN', 'EDGE').data.foreach_set('value', [ (min(e.vertices), max(e.vertices)) in _k for e in me_cube_002.edges])
_k = {(0, 1): 1.0, (1, 2): 1.0, (3, 4): 1.0, (3, 6): 1.0, (5, 6): 1.0, (7, 8): 1.0, (8, 10): 1.0, (9, 10): 1.0, (7, 9): 1.0, (3, 9): 1.0, (6, 10): 1.0, (8, 15): 1.0, (7, 14): 1.0, (11, 14): 1.0, (11, 13): 1.0, (12, 13): 1.0, (12, 15): 1.0, (0, 5): 1.0, (2, 4): 1.0, (18, 22): 1.0, (18, 19): 1.0, (16, 19): 1.0, (16, 17): 1.0, (17, 20): 1.0, (20, 21): 1.0, (21, 22): 1.0, (25, 27): 1.0, (24, 25): 1.0, (23, 24): 1.0, (23, 26): 1.0, (16, 26): 1.0, (19, 27): 1.0, (0, 22): 1.0, (2, 20): 1.0, (11, 23): 1.0, (4, 17): 1.0, (14, 26): 1.0, (5, 18): 1.0, (12, 25): 1.0, (15, 27): 1.0}
me_cube_002.attributes.new('crease_edge', 'FLOAT', 'EDGE').data.foreach_set('value', [_k.get((min(e.vertices), max(e.vertices)), 0.0) for e in me_cube_002.edges])
_uv = me_cube_002.uv_layers.new(name='UVMap')
_uv.uv.foreach_set('vector', [0.0, 0.0, 0.0, 0.0, 0.0, 0.0, 0.0, 0.0, 0.0, 0.0, 0.0, 0.0, 0.0, 0.0, 0.0, 0.0, 0.0, 0.0, 0.0, 0.0, 0.0, 0.0, 0.0, 0.0, 0.0, 0.0, 0.0, 0.0, 0.0, 0.0, 0.0, 0.0, 0.0, 0.0, 0.0, 0.0, 0.0, 0.0, 0.0, 0.0, 0.0, 0.0, 0.0, 0.0, 0.0, 0.0, 0.0, 0.0, 0.0, 0.0, 0.0, 0.0, 0.0, 0.0, 0.0, 0.0, 0.0, 0.0, 0.0, 0.0, 0.0, 0.0, 0.0, 0.0, 0.0, 0.0, 0.0, 0.0, 0.0, 0.0, 0.0, 0.0, 0.0, 0.0, 0.0, 0.0, 0.0, 0.0, 0.0, 0.0, 0.0, 0.0, 0.0, 0.0, 0.0, 0.0, 0.0, 0.0, 0.0, 0.0, 0.0, 0.0, 0.0, 0.0, 0.0, 0.0, 0.5418, 0.7203, 0.5375, 0.722, 0.5365, 0.7287, 0.5232, 0.7335, 0.5224, 0.7368, 0.5343, 0.7366, 0.5344, 0.7337, 0.5416, 0.7323, 0.0, 0.0, 0.0, 0.0, 0.0, 0.0, 0.0, 0.0, 0.0, 0.0, 0.0, 0.0, 0.0, 0.0, 0.0, 0.0, 0.5343, 0.7366, 0.5224, 0.7368, 0.5232, 0.7335, 0.5365, 0.7287, 0.5375, 0.722, 0.5418, 0.7202, 0.5416, 0.7323, 0.5344, 0.7337, 0.0, 0.0, 0.0, 0.0, 0.0, 0.0, 0.0, 0.0, 0.0, 0.0, 0.0, 0.0, 0.0, 0.0, 0.0, 0.0, 0.0, 0.0, 0.0, 0.0, 0.0, 0.0, 0.0, 0.0])
me_cube_002.materials.append(mat_material)
me_cube_002.use_remesh_preserve_volume = False
me_cube_002.use_remesh_preserve_attributes = False
me_cube_002.use_mirror_vertex_groups = False
me_cube_002.update()
me_cube_009 = bpy.data.meshes.new('Cube.009')
me_cube_009.from_pydata([(-0.04272, -2.107, 0.1042), (0.04272, -2.107, 0.1042), (0.06928, -2.124, 0.06887), (-4.571e-07, -2.107, 0.1042), (-0.06929, -2.124, 0.06886), (-0.07325, -2.095, 0.03634), (-0.07181, -2.125, 0.03634), (0.0718, -2.125, 0.03634), (0.07325, -2.095, 0.03634), (-0.06129, -2.134, 0.03634), (-4.571e-07, -2.132, 0.03634), (0.06128, -2.134, 0.03634), (-0.04272, -2.062, 0.1042), (-4.571e-07, -2.062, 0.1042), (0.04272, -2.062, 0.1042), (-0.0695, -2.079, 0.06858), (0.06949, -2.079, 0.0686)], [], [(11, 10, 9, 6, 5, 8, 7), (15, 12, 13, 14, 16, 8, 5), (11, 2, 1, 3, 10), (10, 3, 0, 4, 9), (0, 3, 13, 12), (6, 4, 15, 5), (7, 2, 11), (1, 2, 16, 14), (2, 7, 8, 16), (0, 12, 15, 4), (13, 3, 1, 14), (9, 4, 6)])
me_cube_009.polygons.foreach_set('use_smooth', [True] * 12)
_k = set([(0, 3), (0, 4), (0, 12), (1, 2), (1, 3), (1, 14), (2, 7), (2, 11), (2, 16), (4, 6), (4, 9), (4, 15), (5, 6), (5, 8), (5, 15), (6, 9), (7, 8), (7, 11), (8, 16), (9, 10), (10, 11), (12, 13), (12, 15), (13, 14), (14, 16)])
me_cube_009.attributes.new('sharp_edge', 'BOOLEAN', 'EDGE').data.foreach_set('value', [ (min(e.vertices), max(e.vertices)) in _k for e in me_cube_009.edges])
_k = {(1, 2): 1.0, (1, 3): 1.0, (0, 4): 1.0, (0, 3): 1.0, (10, 11): 1.0, (9, 10): 1.0, (6, 9): 1.0, (5, 6): 1.0, (5, 8): 1.0, (7, 8): 1.0, (7, 11): 1.0, (12, 15): 1.0, (12, 13): 1.0, (13, 14): 1.0, (14, 16): 1.0, (8, 16): 1.0, (5, 15): 1.0, (2, 11): 1.0, (4, 9): 1.0, (0, 12): 1.0, (4, 6): 1.0, (4, 15): 1.0, (2, 7): 1.0, (2, 16): 1.0, (1, 14): 1.0}
me_cube_009.attributes.new('crease_edge', 'FLOAT', 'EDGE').data.foreach_set('value', [_k.get((min(e.vertices), max(e.vertices)), 0.0) for e in me_cube_009.edges])
_uv = me_cube_009.uv_layers.new(name='UVMap')
_uv.uv.foreach_set('vector', [0.0, 0.0, 0.0, 0.0, 0.0, 0.0, 0.0, 0.0, 0.0, 0.0, 0.0, 0.0, 0.0, 0.0, 0.0, 0.0, 0.0, 0.0, 0.0, 0.0, 0.0, 0.0, 0.0, 0.0, 0.0, 0.0, 0.0, 0.0, 0.0, 0.0, 0.0, 0.0, 0.0, 0.0, 0.0, 0.0, 0.0, 0.0, 0.0, 0.0, 0.0, 0.0, 0.0, 0.0, 0.0, 0.0, 0.0, 0.0, 0.0, 0.0, 0.0, 0.0, 0.0, 0.0, 0.0, 0.0, 0.5343, 0.7366, 0.5415, 0.7364, 0.5416, 0.7323, 0.5344, 0.7337, 0.0, 0.0, 0.0, 0.0, 0.0, 0.0, 0.0, 0.0, 0.0, 0.0, 0.0, 0.0, 0.0, 0.0, 0.5415, 0.7364, 0.5343, 0.7366, 0.5344, 0.7337, 0.5416, 0.7323, 0.0, 0.0, 0.0, 0.0, 0.0, 0.0, 0.0, 0.0, 0.0, 0.0, 0.0, 0.0, 0.0, 0.0, 0.0, 0.0, 0.0, 0.0, 0.0, 0.0, 0.0, 0.0])
me_cube_009.materials.append(mat_material)
me_cube_009.use_remesh_preserve_volume = False
me_cube_009.use_remesh_preserve_attributes = False
me_cube_009.use_mirror_vertex_groups = False
me_cube_009.update()
me_cube_010 = bpy.data.meshes.new('Cube.010')
me_cube_010.from_pydata([(0.08031, -2.11, -0.1316), (-0.08031, -2.11, -0.1316), (-0.08085, -2.11, -0.2598), (0.08085, -2.11, -0.2598), (-0.08058, -2.127, -0.2703), (0.08058, -2.127, -0.2703), (1.688e-08, -2.16, -0.2916), (-0.04043, -2.16, -0.2916), (0.04043, -2.16, -0.2916), (-0.04721, -2.155, -0.09411), (0.04721, -2.155, -0.09411), (1.688e-08, -2.155, -0.09411), (-0.07993, -2.127, -0.1172), (0.07993, -2.127, -0.1172)], [], [(1, 0, 3, 2), (6, 7, 4, 2, 3, 5, 8), (13, 0, 1, 12, 9, 11, 10), (2, 4, 12, 1), (9, 7, 6, 11), (10, 8, 5, 13), (3, 0, 13, 5), (11, 6, 8, 10), (12, 4, 7, 9)])
me_cube_010.polygons.foreach_set('use_smooth', [True] * 9)
_k = set([(0, 1), (0, 3), (0, 13), (1, 2), (1, 12), (2, 3), (2, 4), (3, 5), (4, 7), (4, 12), (5, 8), (5, 13), (6, 7), (6, 8), (7, 9), (8, 10), (9, 11), (9, 12), (10, 11), (10, 13)])
me_cube_010.attributes.new('sharp_edge', 'BOOLEAN', 'EDGE').data.foreach_set('value', [ (min(e.vertices), max(e.vertices)) in _k for e in me_cube_010.edges])
_k = {(0, 1): 1.0, (0, 3): 1.0, (2, 3): 1.0, (1, 2): 1.0, (6, 7): 1.0, (4, 7): 1.0, (2, 4): 1.0, (3, 5): 1.0, (5, 8): 1.0, (6, 8): 1.0, (0, 13): 1.0, (1, 12): 1.0, (9, 12): 1.0, (9, 11): 1.0, (10, 11): 1.0, (10, 13): 1.0, (4, 12): 1.0, (7, 9): 1.0, (8, 10): 1.0, (5, 13): 1.0}
me_cube_010.attributes.new('crease_edge', 'FLOAT', 'EDGE').data.foreach_set('value', [_k.get((min(e.vertices), max(e.vertices)), 0.0) for e in me_cube_010.edges])
_uv = me_cube_010.uv_layers.new(name='UVMap')
_uv.uv.foreach_set('vector', [0.0, 0.0, 0.0, 0.0, 0.0, 0.0, 0.0, 0.0, 0.0, 0.0, 0.0, 0.0, 0.0, 0.0, 0.0, 0.0, 0.0, 0.0, 0.0, 0.0, 0.0, 0.0, 0.0, 0.0, 0.0, 0.0, 0.0, 0.0, 0.0, 0.0, 0.0, 0.0, 0.0, 0.0, 0.0, 0.0, 0.4689, 0.7352, 0.4665, 0.7368, 0.5003, 0.7368, 0.4973, 0.7352, 0.0, 0.0, 0.0, 0.0, 0.0, 0.0, 0.0, 0.0, 0.0, 0.0, 0.0, 0.0, 0.0, 0.0, 0.0, 0.0, 0.4689, 0.7352, 0.4973, 0.7352, 0.5003, 0.7368, 0.4665, 0.7368, 0.0, 0.0, 0.0, 0.0, 0.0, 0.0, 0.0, 0.0, 0.0, 0.0, 0.0, 0.0, 0.0, 0.0, 0.0, 0.0])
me_cube_010.materials.append(mat_material)
me_cube_010.use_remesh_preserve_volume = False
me_cube_010.use_remesh_preserve_attributes = False
me_cube_010.use_mirror_vertex_groups = False
me_cube_010.update()
me_cube_011 = bpy.data.meshes.new('Cube.011')
me_cube_011.from_pydata([(1.684e-08, -1.635, 0.001271), (0.07353, -1.625, 0.0235), (-0.07353, -1.625, 0.0235), (-0.0734, -1.432, 0.0235), (0.0734, -1.432, 0.0235), (1.684e-08, -1.421, 0.000406), (0.05789, -1.635, 0.001271), (0.0735, -1.629, 0.01575), (0.07342, -1.428, 0.01493), (0.05789, -1.421, 0.000406), (1.684e-08, -1.432, 0.0235), (1.684e-08, -1.625, 0.0235), (-0.05789, -1.635, 0.001271), (-0.0735, -1.629, 0.01575), (-0.07342, -1.428, 0.01493), (-0.05789, -1.421, 0.000406)], [], [(12, 15, 5, 0), (5, 10, 4, 8, 9), (13, 2, 3, 14), (3, 2, 11, 10), (6, 0, 5, 9), (7, 8, 4, 1), (8, 7, 6, 9), (5, 15, 14, 3, 10), (4, 10, 11, 1), (14, 15, 12, 13), (1, 11, 0, 6, 7), (2, 13, 12, 0, 11)])
me_cube_011.polygons.foreach_set('use_smooth', [True] * 12)
_k = set([(0, 6), (0, 12), (1, 4), (1, 7), (1, 11), (2, 3), (2, 11), (2, 13), (3, 10), (3, 14), (4, 8), (4, 10), (5, 9), (5, 15), (6, 7), (6, 9), (7, 8), (8, 9), (12, 13), (12, 15), (13, 14), (14, 15)])
me_cube_011.attributes.new('sharp_edge', 'BOOLEAN', 'EDGE').data.foreach_set('value', [ (min(e.vertices), max(e.vertices)) in _k for e in me_cube_011.edges])
_k = {(13, 14): 1.0, (14, 15): 1.0, (1, 11): 1.0, (1, 4): 1.0, (2, 13): 1.0, (12, 15): 1.0, (12, 13): 1.0, (8, 9): 1.0, (7, 8): 1.0, (6, 7): 1.0, (6, 9): 1.0, (1, 7): 1.0, (0, 6): 1.0, (4, 8): 1.0, (5, 9): 1.0, (4, 10): 1.0, (2, 3): 1.0, (3, 14): 1.0, (2, 11): 1.0, (0, 12): 1.0, (5, 15): 1.0, (3, 10): 1.0}
me_cube_011.attributes.new('crease_edge', 'FLOAT', 'EDGE').data.foreach_set('value', [_k.get((min(e.vertices), max(e.vertices)), 0.0) for e in me_cube_011.edges])
_uv = me_cube_011.uv_layers.new(name='UVMap')
_uv.uv.foreach_set('vector', [0.0, 0.0, 0.0, 0.0, 0.0, 0.0, 0.0, 0.0, 0.0, 0.0, 0.0, 0.0, 0.0, 0.0, 0.0, 0.0, 0.0, 0.0, 0.5309, 0.6903, 0.5325, 0.69, 0.5344, 0.6725, 0.5326, 0.6721, 0.0, 0.0, 0.0, 0.0, 0.0, 0.0, 0.0, 0.0, 0.0, 0.0, 0.0, 0.0, 0.0, 0.0, 0.0, 0.0, 0.5309, 0.6903, 0.5326, 0.6721, 0.5344, 0.6725, 0.5325, 0.69, 0.0, 0.0, 0.0, 0.0, 0.0, 0.0, 0.0, 0.0, 0.0, 0.0, 0.0, 0.0, 0.0, 0.0, 0.0, 0.0, 0.0, 0.0, 0.0, 0.0, 0.0, 0.0, 0.0, 0.0, 0.0, 0.0, 0.0, 0.0, 0.0, 0.0, 0.0, 0.0, 0.0, 0.0, 0.0, 0.0, 0.0, 0.0, 0.0, 0.0, 0.0, 0.0, 0.0, 0.0, 0.0, 0.0, 0.0, 0.0, 0.0, 0.0, 0.0, 0.0, 0.0, 0.0])
me_cube_011.materials.append(mat_material)
me_cube_011.use_remesh_preserve_volume = False
me_cube_011.use_remesh_preserve_attributes = False
me_cube_011.use_mirror_vertex_groups = False
me_cube_011.update()
me_cube_012 = bpy.data.meshes.new('Cube.012')
me_cube_012.from_pydata([(1.684e-08, -1.695, -0.1953), (0.07345, -1.66, -0.2301), (-0.07345, -1.66, -0.2301), (-0.07345, -1.714, -0.3666), (0.07345, -1.714, -0.3666), (1.684e-08, -1.512, -0.1953), (-0.07345, -1.528, -0.229), (0.07345, -1.528, -0.229), (1.684e-08, -1.76, -0.3653), (0.07345, -1.76, -0.3653), (0.07345, -1.703, -0.2154), (0.05181, -1.695, -0.1953), (0.05181, -1.512, -0.1953), (0.07345, -1.522, -0.2154), (1.684e-08, -1.66, -0.2301), (1.684e-08, -1.714, -0.3666), (1.684e-08, -1.528, -0.229), (-0.07345, -1.76, -0.3653), (-0.07345, -1.703, -0.2154), (-0.05181, -1.695, -0.1953), (-0.05181, -1.512, -0.1953), (-0.07345, -1.522, -0.2154)], [], [(14, 1, 4, 15), (8, 15, 4, 9), (17, 8, 0, 19, 18), (18, 19, 20, 21), (4, 1, 7, 13, 10, 9), (9, 10, 11, 0, 8), (8, 17, 3, 15), (6, 21, 20, 5, 16), (3, 17, 18, 21, 6, 2), (10, 13, 12, 11), (5, 0, 11, 12), (7, 16, 5, 12, 13), (5, 20, 19, 0), (14, 15, 3, 2), (1, 14, 16, 7), (2, 6, 16, 14)])
me_cube_012.polygons.foreach_set('use_smooth', [True] * 16)
_k = set([(0, 11), (0, 19), (1, 4), (1, 7), (1, 14), (2, 3), (2, 6), (2, 14), (3, 15), (3, 17), (4, 9), (4, 15), (5, 12), (5, 20), (6, 16), (6, 21), (7, 13), (7, 16), (8, 9), (8, 17), (9, 10), (10, 11), (10, 13), (11, 12), (12, 13), (17, 18), (18, 19), (18, 21), (19, 20), (20, 21)])
me_cube_012.attributes.new('sharp_edge', 'BOOLEAN', 'EDGE').data.foreach_set('value', [ (min(e.vertices), max(e.vertices)) in _k for e in me_cube_012.edges])
_k = {(1, 14): 1.0, (1, 4): 1.0, (3, 17): 1.0, (18, 21): 1.0, (18, 19): 1.0, (4, 9): 1.0, (8, 9): 1.0, (19, 20): 1.0, (1, 7): 1.0, (20, 21): 1.0, (2, 6): 1.0, (10, 11): 1.0, (10, 13): 1.0, (12, 13): 1.0, (11, 12): 1.0, (5, 12): 1.0, (0, 11): 1.0, (9, 10): 1.0, (7, 13): 1.0, (2, 3): 1.0, (4, 15): 1.0, (7, 16): 1.0, (17, 18): 1.0, (6, 21): 1.0, (2, 14): 1.0, (8, 17): 1.0, (5, 20): 1.0, (0, 19): 1.0, (3, 15): 1.0, (6, 16): 1.0}
me_cube_012.attributes.new('crease_edge', 'FLOAT', 'EDGE').data.foreach_set('value', [_k.get((min(e.vertices), max(e.vertices)), 0.0) for e in me_cube_012.edges])
_uv = me_cube_012.uv_layers.new(name='UVMap')
_uv.uv.foreach_set('vector', [0.0, 0.0, 0.0, 0.0, 0.0, 0.0, 0.0, 0.0, 0.0, 0.0, 0.0, 0.0, 0.0, 0.0, 0.0, 0.0, 0.0, 0.0, 0.0, 0.0, 0.0, 0.0, 0.0, 0.0, 0.0, 0.0, 0.0, 0.0, 0.0, 0.0, 0.0, 0.0, 0.0, 0.0, 0.4455, 0.6983, 0.4762, 0.6933, 0.4768, 0.681, 0.48, 0.6804, 0.4794, 0.6973, 0.4458, 0.7026, 0.0, 0.0, 0.0, 0.0, 0.0, 0.0, 0.0, 0.0, 0.0, 0.0, 0.0, 0.0, 0.0, 0.0, 0.0, 0.0, 0.0, 0.0, 0.0, 0.0, 0.0, 0.0, 0.0, 0.0, 0.0, 0.0, 0.0, 0.0, 0.4455, 0.6983, 0.4458, 0.7026, 0.4794, 0.6973, 0.48, 0.6804, 0.4768, 0.681, 0.4762, 0.6933, 0.0, 0.0, 0.0, 0.0, 0.0, 0.0, 0.0, 0.0, 0.0, 0.0, 0.0, 0.0, 0.0, 0.0, 0.0, 0.0, 0.0, 0.0, 0.0, 0.0, 0.0, 0.0, 0.0, 0.0, 0.0, 0.0, 0.0, 0.0, 0.0, 0.0, 0.0, 0.0, 0.0, 0.0, 0.0, 0.0, 0.0, 0.0, 0.0, 0.0, 0.0, 0.0, 0.0, 0.0, 0.0, 0.0, 0.0, 0.0, 0.0, 0.0, 0.0, 0.0, 0.0, 0.0, 0.0, 0.0, 0.0, 0.0])
me_cube_012.materials.append(mat_material)
me_cube_012.use_remesh_preserve_volume = False
me_cube_012.use_remesh_preserve_attributes = False
me_cube_012.use_mirror_vertex_groups = False
me_cube_012.update()
me_cube_013 = bpy.data.meshes.new('Cube.013')
me_cube_013.from_pydata([(0.06267, -1.676, -0.4324), (0.02748, -1.693, -0.4717), (1.684e-08, -1.693, -0.4717), (-0.06267, -1.676, -0.4324), (-0.02748, -1.693, -0.4717), (-0.06267, -1.819, -0.451), (-0.06267, -1.821, -0.4894), (0.06267, -1.819, -0.451), (0.06267, -1.821, -0.4894), (1.551e-08, -1.824, -0.5258), (-0.02472, -1.824, -0.5258), (0.02472, -1.824, -0.5258), (-0.06267, -1.661, -0.3992), (0.06267, -1.661, -0.3992), (1.684e-08, -1.661, -0.3992), (-0.06267, -1.703, -0.3992), (0.06267, -1.703, -0.3992)], [], [(11, 8, 7, 5, 6, 10, 9), (12, 15, 16, 13, 14), (16, 15, 5, 7), (4, 10, 6, 3), (4, 2, 9, 10), (2, 4, 3, 12, 14), (0, 1, 2, 14, 13), (9, 2, 1, 11), (1, 0, 8, 11), (12, 3, 6, 5, 15), (7, 8, 0, 13, 16)])
me_cube_013.polygons.foreach_set('use_smooth', [True] * 11)
_k = set([(0, 1), (0, 8), (0, 13), (1, 2), (1, 11), (2, 4), (3, 4), (3, 6), (3, 12), (4, 10), (5, 6), (5, 7), (5, 15), (6, 10), (7, 8), (7, 16), (8, 11), (9, 10), (9, 11), (12, 14), (12, 15), (13, 14), (13, 16)])
me_cube_013.attributes.new('sharp_edge', 'BOOLEAN', 'EDGE').data.foreach_set('value', [ (min(e.vertices), max(e.vertices)) in _k for e in me_cube_013.edges])
_k = {(0, 1): 1.0, (1, 2): 1.0, (3, 4): 1.0, (2, 4): 1.0, (8, 11): 1.0, (7, 8): 1.0, (5, 7): 1.0, (5, 6): 1.0, (6, 10): 1.0, (9, 10): 1.0, (9, 11): 1.0, (12, 15): 1.0, (13, 16): 1.0, (13, 14): 1.0, (12, 14): 1.0, (5, 15): 1.0, (7, 16): 1.0, (4, 10): 1.0, (3, 6): 1.0, (3, 12): 1.0, (0, 13): 1.0, (1, 11): 1.0, (0, 8): 1.0}
me_cube_013.attributes.new('crease_edge', 'FLOAT', 'EDGE').data.foreach_set('value', [_k.get((min(e.vertices), max(e.vertices)), 0.0) for e in me_cube_013.edges])
_uv = me_cube_013.uv_layers.new(name='UVMap')
_uv.uv.foreach_set('vector', [0.0, 0.0, 0.0, 0.0, 0.0, 0.0, 0.0, 0.0, 0.0, 0.0, 0.0, 0.0, 0.0, 0.0, 0.0, 0.0, 0.0, 0.0, 0.0, 0.0, 0.0, 0.0, 0.0, 0.0, 0.0, 0.0, 0.0, 0.0, 0.0, 0.0, 0.0, 0.0, 0.0, 0.0, 0.0, 0.0, 0.0, 0.0, 0.0, 0.0, 0.0, 0.0, 0.0, 0.0, 0.0, 0.0, 0.0, 0.0, 0.0, 0.0, 0.0, 0.0, 0.0, 0.0, 0.0, 0.0, 0.0, 0.0, 0.0, 0.0, 0.0, 0.0, 0.0, 0.0, 0.0, 0.0, 0.0, 0.0, 0.0, 0.0, 0.0, 0.0, 0.0, 0.0, 0.0, 0.0, 0.0, 0.0, 0.0, 0.0, 0.0, 0.0, 0.0, 0.0, 0.438, 0.6933, 0.4306, 0.6946, 0.4179, 0.7083, 0.4265, 0.708, 0.4381, 0.6972, 0.4265, 0.708, 0.4179, 0.7083, 0.4306, 0.6946, 0.438, 0.6933, 0.4381, 0.6972])
me_cube_013.materials.append(mat_material)
me_cube_013.use_remesh_preserve_volume = False
me_cube_013.use_remesh_preserve_attributes = False
me_cube_013.use_mirror_vertex_groups = False
me_cube_013.update()
me_cube_014 = bpy.data.meshes.new('Cube.014')
me_cube_014.from_pydata([(-0.05972, -1.383, 0.05278), (-0.03559, -1.362, 0.07835), (0.05972, -1.383, 0.05278), (0.03559, -1.362, 0.07835), (1.658e-08, -1.362, 0.07835), (-0.05993, -1.376, 0.003532), (0.05993, -1.376, 0.003532), (-0.05976, -1.407, 0.05285), (-0.03705, -1.423, 0.07835), (1.658e-08, -1.423, 0.07835), (0.03705, -1.423, 0.07835), (0.05976, -1.407, 0.05285), (-0.04381, -1.323, 0.004077), (1.658e-08, -1.323, 0.004077), (0.04381, -1.323, 0.004077), (-0.05987, -1.351, 0.003791), (0.05987, -1.351, 0.003791)], [], [(7, 5, 6, 11, 10, 9, 8), (14, 16, 6, 5, 15, 12, 13), (11, 2, 3, 10), (14, 3, 2, 16), (8, 1, 0, 7), (13, 4, 3, 14), (0, 1, 12, 15), (10, 3, 4, 9), (9, 4, 1, 8), (12, 1, 4, 13), (2, 11, 6, 16), (7, 0, 15, 5)])
me_cube_014.polygons.foreach_set('use_smooth', [True] * 12)
_k = set([(0, 1), (0, 7), (0, 15), (1, 4), (1, 8), (1, 12), (2, 3), (2, 11), (2, 16), (3, 4), (3, 10), (3, 14), (5, 6), (5, 7), (5, 15), (6, 11), (6, 16), (7, 8), (8, 9), (9, 10), (10, 11), (12, 13), (12, 15), (13, 14), (14, 16)])
me_cube_014.attributes.new('sharp_edge', 'BOOLEAN', 'EDGE').data.foreach_set('value', [ (min(e.vertices), max(e.vertices)) in _k for e in me_cube_014.edges])
_k = {(0, 1): 1.0, (2, 3): 1.0, (3, 4): 1.0, (1, 4): 1.0, (5, 7): 1.0, (5, 6): 1.0, (6, 11): 1.0, (10, 11): 1.0, (9, 10): 1.0, (8, 9): 1.0, (7, 8): 1.0, (14, 16): 1.0, (6, 16): 1.0, (5, 15): 1.0, (12, 15): 1.0, (12, 13): 1.0, (13, 14): 1.0, (2, 11): 1.0, (3, 10): 1.0, (3, 14): 1.0, (2, 16): 1.0, (1, 8): 1.0, (0, 7): 1.0, (1, 12): 1.0, (0, 15): 1.0}
me_cube_014.attributes.new('crease_edge', 'FLOAT', 'EDGE').data.foreach_set('value', [_k.get((min(e.vertices), max(e.vertices)), 0.0) for e in me_cube_014.edges])
_uv = me_cube_014.uv_layers.new(name='UVMap')
_uv.uv.foreach_set('vector', [0.0, 0.0, 0.0, 0.0, 0.0, 0.0, 0.0, 0.0, 0.0, 0.0, 0.0, 0.0, 0.0, 0.0, 0.0, 0.0, 0.0, 0.0, 0.0, 0.0, 0.0, 0.0, 0.0, 0.0, 0.0, 0.0, 0.0, 0.0, 0.0, 0.0, 0.0, 0.0, 0.0, 0.0, 0.0, 0.0, 0.0, 0.0, 0.0, 0.0, 0.0, 0.0, 0.0, 0.0, 0.0, 0.0, 0.0, 0.0, 0.0, 0.0, 0.0, 0.0, 0.0, 0.0, 0.0, 0.0, 0.0, 0.0, 0.0, 0.0, 0.0, 0.0, 0.0, 0.0, 0.0, 0.0, 0.0, 0.0, 0.0, 0.0, 0.0, 0.0, 0.0, 0.0, 0.0, 0.0, 0.0, 0.0, 0.0, 0.0, 0.0, 0.0, 0.0, 0.0, 0.0, 0.0, 0.0, 0.0, 0.0, 0.0, 0.0, 0.0, 0.5405, 0.6678, 0.5404, 0.67, 0.5319, 0.6675, 0.5334, 0.6653, 0.5404, 0.67, 0.5405, 0.6678, 0.5329, 0.6655, 0.5317, 0.6675])
me_cube_014.materials.append(mat_material)
me_cube_014.use_remesh_preserve_volume = False
me_cube_014.use_remesh_preserve_attributes = False
me_cube_014.use_mirror_vertex_groups = False
me_cube_014.update()

# ---- objects
ob_empty = bpy.data.objects.new('Empty', None)
ob_body = bpy.data.objects.new('Body', me_cube)
ob_loader = bpy.data.objects.new('Loader', me_cylinder_002)
ob_canon = bpy.data.objects.new('Canon', me_cylinder)
ob_viewfinder = bpy.data.objects.new('Viewfinder', me_cylinder_001)
ob_canon_001 = bpy.data.objects.new('Canon.001', me_cube_001)
ob_canon_002 = bpy.data.objects.new('Canon.002', me_cube_003)
ob_body_002 = bpy.data.objects.new('Body.002', me_cube_004)
ob_body_003 = bpy.data.objects.new('Body.003', me_cube_005)
ob_body_004 = bpy.data.objects.new('Body.004', me_cube_006)
ob_body_005 = bpy.data.objects.new('Body.005', me_cube_007)
ob_body_001 = bpy.data.objects.new('Body.001', me_cube_008)
ob_body_006 = bpy.data.objects.new('Body.006', me_cube_002)
ob_body_007 = bpy.data.objects.new('Body.007', me_cube_009)
ob_body_008 = bpy.data.objects.new('Body.008', me_cube_010)
ob_body_009 = bpy.data.objects.new('Body.009', me_cube_011)
ob_body_010 = bpy.data.objects.new('Body.010', me_cube_012)
ob_body_011 = bpy.data.objects.new('Body.011', me_cube_013)
ob_body_012 = bpy.data.objects.new('Body.012', me_cube_014)

# ---- transforms, parenting, visibility, modifiers, constraints
ob_empty.location = (-12.03, 0.0, 0.0)
ob_empty.rotation_euler = (1.571, -0.0, 1.571)
ob_empty.empty_display_type = 'IMAGE'
ob_empty.empty_display_size = 5.0
ob_empty.lineart.crease_threshold = 0.0
ob_body.location = (0.0, 0.0, 0.0)
ob_body.lock_rotations_4d = False
ob_body.empty_display_type = 'ARROWS'
ob_body.display_type = 'SOLID'
ob_body.lineart.crease_threshold = 0.0
_m = ob_body.modifiers.new('Bevel', 'BEVEL')
_m.width = 0.007
_m.width_pct = 0.007
_m.segments = 7
_m.limit_method = 'WEIGHT'
_m.use_clamp_overlap = False
_m.profile = 0.7
_m.miter_outer = 'MITER_ARC'
_m = ob_body.modifiers.new('Auto Smooth', 'NODES')
_m.node_group = ng_auto_smooth
_gi = [s.identifier for s in ng_auto_smooth.interface.items_tree if s.item_type == 'SOCKET' and s.in_out == 'INPUT']
_m[_gi[1]] = 1.047  # Angle
_m = ob_body.modifiers.new('WeightedNormal', 'WEIGHTED_NORMAL')
_m.keep_sharp = True
ob_loader.location = (2.414e-08, -0.2719, -0.3881)
ob_loader.lineart.crease_threshold = 0.0
ob_canon.location = (0.0, 0.0, 0.0)
ob_canon.lineart.crease_threshold = 0.0
ob_viewfinder.location = (0.0, 0.0, 0.0)
ob_viewfinder.lineart.crease_threshold = 0.0
ob_canon_001.location = (0.0, 0.0, 0.0)
ob_canon_001.display_type = 'SOLID'
ob_canon_001.lineart.crease_threshold = 0.0
ob_canon_002.location = (0.0, 0.0, 0.0)
ob_canon_002.display_type = 'SOLID'
ob_canon_002.lineart.crease_threshold = 0.0
ob_body_002.location = (0.0, 0.0, 0.0)
ob_body_002.lock_rotations_4d = False
ob_body_002.empty_display_type = 'ARROWS'
ob_body_002.display_type = 'SOLID'
ob_body_002.lineart.crease_threshold = 0.0
_m = ob_body_002.modifiers.new('Bevel', 'BEVEL')
_m.width = 0.007
_m.width_pct = 0.007
_m.segments = 7
_m.limit_method = 'WEIGHT'
_m.use_clamp_overlap = False
_m.profile = 0.7
_m.miter_outer = 'MITER_ARC'
_m = ob_body_002.modifiers.new('Auto Smooth', 'NODES')
_m.node_group = ng_auto_smooth
_gi = [s.identifier for s in ng_auto_smooth.interface.items_tree if s.item_type == 'SOCKET' and s.in_out == 'INPUT']
_m[_gi[1]] = 1.047  # Angle
_m = ob_body_002.modifiers.new('WeightedNormal', 'WEIGHTED_NORMAL')
_m.keep_sharp = True
ob_body_003.location = (0.0, 0.0, 0.0)
ob_body_003.lock_rotations_4d = False
ob_body_003.empty_display_type = 'ARROWS'
ob_body_003.display_type = 'SOLID'
ob_body_003.lineart.crease_threshold = 0.0
_m = ob_body_003.modifiers.new('Bevel', 'BEVEL')
_m.width = 0.007
_m.width_pct = 0.007
_m.segments = 7
_m.limit_method = 'WEIGHT'
_m.use_clamp_overlap = False
_m.profile = 0.7
_m.miter_outer = 'MITER_ARC'
_m = ob_body_003.modifiers.new('Auto Smooth', 'NODES')
_m.node_group = ng_auto_smooth
_gi = [s.identifier for s in ng_auto_smooth.interface.items_tree if s.item_type == 'SOCKET' and s.in_out == 'INPUT']
_m[_gi[1]] = 1.047  # Angle
_m = ob_body_003.modifiers.new('WeightedNormal', 'WEIGHTED_NORMAL')
_m.keep_sharp = True
ob_body_004.location = (0.0, 0.0, 0.0)
ob_body_004.lock_rotations_4d = False
ob_body_004.empty_display_type = 'ARROWS'
ob_body_004.display_type = 'SOLID'
ob_body_004.lineart.crease_threshold = 0.0
_m = ob_body_004.modifiers.new('Bevel', 'BEVEL')
_m.width = 0.007
_m.width_pct = 0.007
_m.segments = 7
_m.limit_method = 'WEIGHT'
_m.use_clamp_overlap = False
_m.profile = 0.7
_m.miter_outer = 'MITER_ARC'
_m = ob_body_004.modifiers.new('Auto Smooth', 'NODES')
_m.node_group = ng_auto_smooth
_gi = [s.identifier for s in ng_auto_smooth.interface.items_tree if s.item_type == 'SOCKET' and s.in_out == 'INPUT']
_m[_gi[1]] = 1.047  # Angle
_m = ob_body_004.modifiers.new('WeightedNormal', 'WEIGHTED_NORMAL')
_m.keep_sharp = True
ob_body_005.location = (0.0, 0.0, 0.0)
ob_body_005.lock_rotations_4d = False
ob_body_005.empty_display_type = 'ARROWS'
ob_body_005.display_type = 'SOLID'
ob_body_005.lineart.crease_threshold = 0.0
_m = ob_body_005.modifiers.new('Bevel', 'BEVEL')
_m.width = 0.007
_m.width_pct = 0.007
_m.segments = 7
_m.limit_method = 'WEIGHT'
_m.use_clamp_overlap = False
_m.profile = 0.7
_m.miter_outer = 'MITER_ARC'
_m = ob_body_005.modifiers.new('Auto Smooth', 'NODES')
_m.node_group = ng_auto_smooth
_gi = [s.identifier for s in ng_auto_smooth.interface.items_tree if s.item_type == 'SOCKET' and s.in_out == 'INPUT']
_m[_gi[1]] = 1.047  # Angle
_m = ob_body_005.modifiers.new('WeightedNormal', 'WEIGHTED_NORMAL')
_m.keep_sharp = True
ob_body_001.location = (0.0, 0.0, 0.0)
ob_body_001.lock_rotations_4d = False
ob_body_001.empty_display_type = 'ARROWS'
ob_body_001.display_type = 'SOLID'
ob_body_001.lineart.crease_threshold = 0.0
_m = ob_body_001.modifiers.new('Bevel', 'BEVEL')
_m.width = 0.007
_m.width_pct = 0.007
_m.segments = 7
_m.limit_method = 'WEIGHT'
_m.use_clamp_overlap = False
_m.profile = 0.7
_m.miter_outer = 'MITER_ARC'
_m = ob_body_001.modifiers.new('Auto Smooth', 'NODES')
_m.node_group = ng_auto_smooth
_gi = [s.identifier for s in ng_auto_smooth.interface.items_tree if s.item_type == 'SOCKET' and s.in_out == 'INPUT']
_m[_gi[1]] = 1.047  # Angle
_m = ob_body_001.modifiers.new('WeightedNormal', 'WEIGHTED_NORMAL')
_m.keep_sharp = True
ob_body_006.location = (0.0, 0.0, 0.0)
ob_body_006.lock_rotations_4d = False
ob_body_006.empty_display_type = 'ARROWS'
ob_body_006.display_type = 'SOLID'
ob_body_006.lineart.crease_threshold = 0.0
_m = ob_body_006.modifiers.new('Bevel', 'BEVEL')
_m.width = 0.004
_m.width_pct = 0.004
_m.segments = 7
_m.limit_method = 'WEIGHT'
_m.use_clamp_overlap = False
_m.profile = 0.7
_m.miter_outer = 'MITER_ARC'
_m = ob_body_006.modifiers.new('Auto Smooth', 'NODES')
_m.node_group = ng_auto_smooth
_gi = [s.identifier for s in ng_auto_smooth.interface.items_tree if s.item_type == 'SOCKET' and s.in_out == 'INPUT']
_m[_gi[1]] = 1.047  # Angle
_m = ob_body_006.modifiers.new('WeightedNormal', 'WEIGHTED_NORMAL')
_m.keep_sharp = True
ob_body_007.location = (0.0, 0.0, 0.0)
ob_body_007.lock_rotations_4d = False
ob_body_007.empty_display_type = 'ARROWS'
ob_body_007.display_type = 'SOLID'
ob_body_007.lineart.crease_threshold = 0.0
_m = ob_body_007.modifiers.new('Bevel', 'BEVEL')
_m.width = 0.004
_m.width_pct = 0.004
_m.segments = 7
_m.limit_method = 'WEIGHT'
_m.use_clamp_overlap = False
_m.profile = 0.7
_m.miter_outer = 'MITER_ARC'
_m = ob_body_007.modifiers.new('Auto Smooth', 'NODES')
_m.node_group = ng_auto_smooth
_gi = [s.identifier for s in ng_auto_smooth.interface.items_tree if s.item_type == 'SOCKET' and s.in_out == 'INPUT']
_m[_gi[1]] = 1.047  # Angle
_m = ob_body_007.modifiers.new('WeightedNormal', 'WEIGHTED_NORMAL')
_m.keep_sharp = True
ob_body_008.location = (0.0, 0.0, 0.0)
ob_body_008.lock_rotations_4d = False
ob_body_008.empty_display_type = 'ARROWS'
ob_body_008.display_type = 'SOLID'
ob_body_008.lineart.crease_threshold = 0.0
_m = ob_body_008.modifiers.new('Bevel', 'BEVEL')
_m.width = 0.007
_m.width_pct = 0.007
_m.segments = 7
_m.limit_method = 'WEIGHT'
_m.use_clamp_overlap = False
_m.profile = 0.7
_m.miter_outer = 'MITER_ARC'
_m = ob_body_008.modifiers.new('Auto Smooth', 'NODES')
_m.node_group = ng_auto_smooth
_gi = [s.identifier for s in ng_auto_smooth.interface.items_tree if s.item_type == 'SOCKET' and s.in_out == 'INPUT']
_m[_gi[1]] = 1.047  # Angle
_m = ob_body_008.modifiers.new('WeightedNormal', 'WEIGHTED_NORMAL')
_m.keep_sharp = True
ob_body_009.location = (0.0, 0.0, 0.0)
ob_body_009.lock_rotations_4d = False
ob_body_009.empty_display_type = 'ARROWS'
ob_body_009.display_type = 'SOLID'
ob_body_009.lineart.crease_threshold = 0.0
_m = ob_body_009.modifiers.new('Bevel', 'BEVEL')
_m.width = 0.0038
_m.width_pct = 0.0038
_m.segments = 7
_m.limit_method = 'WEIGHT'
_m.use_clamp_overlap = False
_m.profile = 0.7
_m.miter_outer = 'MITER_ARC'
_m = ob_body_009.modifiers.new('Auto Smooth', 'NODES')
_m.node_group = ng_auto_smooth
_gi = [s.identifier for s in ng_auto_smooth.interface.items_tree if s.item_type == 'SOCKET' and s.in_out == 'INPUT']
_m[_gi[1]] = 1.047  # Angle
_m = ob_body_009.modifiers.new('WeightedNormal', 'WEIGHTED_NORMAL')
_m.keep_sharp = True
ob_body_010.location = (0.0, 0.0, 0.0)
ob_body_010.lock_rotations_4d = False
ob_body_010.empty_display_type = 'ARROWS'
ob_body_010.display_type = 'SOLID'
ob_body_010.lineart.crease_threshold = 0.0
_m = ob_body_010.modifiers.new('Bevel', 'BEVEL')
_m.width = 0.0045
_m.width_pct = 0.0045
_m.segments = 7
_m.limit_method = 'WEIGHT'
_m.use_clamp_overlap = False
_m.profile = 0.7
_m.miter_outer = 'MITER_ARC'
_m = ob_body_010.modifiers.new('Auto Smooth', 'NODES')
_m.node_group = ng_auto_smooth
_gi = [s.identifier for s in ng_auto_smooth.interface.items_tree if s.item_type == 'SOCKET' and s.in_out == 'INPUT']
_m[_gi[1]] = 1.047  # Angle
_m = ob_body_010.modifiers.new('WeightedNormal', 'WEIGHTED_NORMAL')
_m.keep_sharp = True
ob_body_011.location = (0.0, 0.0, 0.0)
ob_body_011.lock_rotations_4d = False
ob_body_011.empty_display_type = 'ARROWS'
ob_body_011.display_type = 'SOLID'
ob_body_011.lineart.crease_threshold = 0.0
_m = ob_body_011.modifiers.new('Bevel', 'BEVEL')
_m.width = 0.007
_m.width_pct = 0.007
_m.segments = 7
_m.limit_method = 'WEIGHT'
_m.use_clamp_overlap = False
_m.profile = 0.7
_m.miter_outer = 'MITER_ARC'
_m = ob_body_011.modifiers.new('Auto Smooth', 'NODES')
_m.node_group = ng_auto_smooth
_gi = [s.identifier for s in ng_auto_smooth.interface.items_tree if s.item_type == 'SOCKET' and s.in_out == 'INPUT']
_m[_gi[1]] = 1.047  # Angle
_m = ob_body_011.modifiers.new('WeightedNormal', 'WEIGHTED_NORMAL')
_m.keep_sharp = True
ob_body_012.location = (0.0, 0.0, 0.0)
ob_body_012.lock_rotations_4d = False
ob_body_012.empty_display_type = 'ARROWS'
ob_body_012.display_type = 'SOLID'
ob_body_012.lineart.crease_threshold = 0.0
_m = ob_body_012.modifiers.new('Bevel', 'BEVEL')
_m.width = 0.007
_m.width_pct = 0.007
_m.segments = 7
_m.limit_method = 'WEIGHT'
_m.use_clamp_overlap = False
_m.profile = 0.7
_m.miter_outer = 'MITER_ARC'
_m = ob_body_012.modifiers.new('Auto Smooth', 'NODES')
_m.node_group = ng_auto_smooth
_gi = [s.identifier for s in ng_auto_smooth.interface.items_tree if s.item_type == 'SOCKET' and s.in_out == 'INPUT']
_m[_gi[1]] = 1.047  # Angle
_m = ob_body_012.modifiers.new('WeightedNormal', 'WEIGHTED_NORMAL')
_m.keep_sharp = True

# ---- collection membership
col_reference.objects.link(ob_empty)
col_rifle.objects.link(ob_body)
col_rifle.objects.link(ob_loader)
col_rifle.objects.link(ob_canon)
col_rifle.objects.link(ob_viewfinder)
col_rifle.objects.link(ob_canon_001)
col_rifle.objects.link(ob_canon_002)
col_rifle.objects.link(ob_body_002)
col_rifle.objects.link(ob_body_003)
col_rifle.objects.link(ob_body_004)
col_rifle.objects.link(ob_body_005)
col_rifle.objects.link(ob_body_001)
col_rifle.objects.link(ob_body_006)
col_rifle.objects.link(ob_body_007)
col_rifle.objects.link(ob_body_008)
col_rifle.objects.link(ob_body_009)
col_rifle.objects.link(ob_body_010)
col_rifle.objects.link(ob_body_011)
col_rifle.objects.link(ob_body_012)

# ---- scene / render settings (as saved in the file)
scene.frame_start = 1; scene.frame_end = 250; scene.frame_set(2)
scene.render.engine = 'BLENDER_EEVEE_NEXT'
scene.cycles.use_denoising = False
scene.cycles.samples = 128
scene.cycles.sampling_pattern = 'TABULATED_SOBOL'
scene.cycles.use_adaptive_sampling = False
scene.cycles.use_light_tree = False
scene.view_settings.view_transform = 'Filmic'
bpy.context.view_layer.update()

# ---- added for rendering (the .blend has no active camera and no usable light): camera, sun
cam_auto = bpy.data.cameras.new('AutoCamera')
cam_auto.lens = 50.0
cam_auto.sensor_width = 36.0
cam_auto.clip_end = 1000.0
ob_auto_camera = bpy.data.objects.new('AutoCamera', cam_auto)
scene.collection.objects.link(ob_auto_camera)
ob_auto_camera.location = (4.07852, -4.90141, 3.12459)
ob_auto_camera.rotation_euler = (1.09748, -7.21219e-08, 0.694738)
scene.camera = ob_auto_camera
light_auto_sun = bpy.data.lights.new('AutoSun', 'SUN')
light_auto_sun.energy = 3.0
light_auto_sun.angle = 0.0523599
ob_auto_sun = bpy.data.objects.new('AutoSun', light_auto_sun)
scene.collection.objects.link(ob_auto_sun)
ob_auto_sun.rotation_euler = (0.872665, 0.174533, 0.523599)
bpy.context.view_layer.update()
